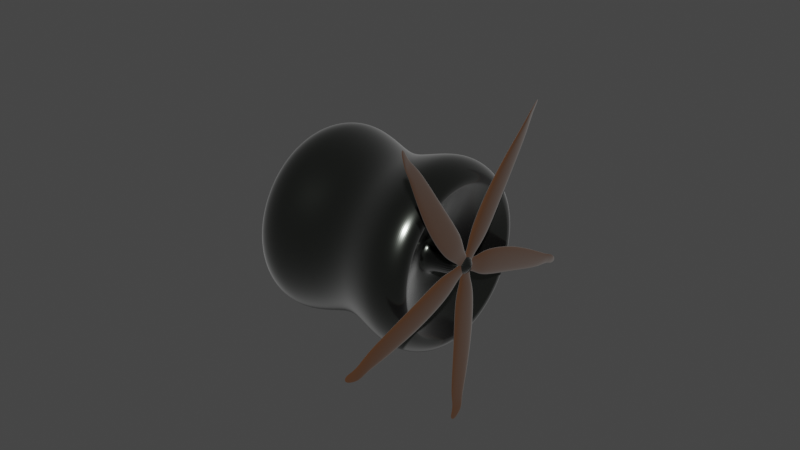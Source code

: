 # Source: Engine_Prototype1_Mesh.blend  (saved by Blender 2.93.20; exported with 4.5.12 LTS)
import bpy
from mathutils import Matrix  # noqa: F401  (used for matrix-valued properties, if any)

bpy.ops.wm.read_factory_settings(use_empty=True)
scene = bpy.context.scene
scene.name = 'Scene'

# ---- collections
col_collection = bpy.data.collections.new('Collection'); scene.collection.children.link(col_collection)

# ---- materials (node trees are filled in below, after node groups)
mat_material_001 = bpy.data.materials.new('Material.001')
mat_material_001.use_transparent_shadow = False
mat_material_002 = bpy.data.materials.new('Material.002')
mat_material_002.use_transparent_shadow = False
mat_material_003 = bpy.data.materials.new('Material.003')
mat_material_003.use_transparent_shadow = False

# ---- material node trees
mat_material_001.use_nodes = True; mat_material_001.node_tree.nodes.clear()
_N = mat_material_001.node_tree.nodes; _L = mat_material_001.node_tree.links
n0 = _N.new('ShaderNodeBsdfPrincipled'); n0.name = 'Principled BSDF'; n0.location = (10, 300)
n0.distribution = 'GGX'
n0.subsurface_method = 'BURLEY'
n0.inputs[0].default_value = (0.1094, 0.1193, 0.106, 1.0)
n0.inputs[1].default_value = 1.0
n0.inputs[2].default_value = 0.1847
n0.inputs[3].default_value = 1.45
n0.inputs[13].default_value = 0.0936
n0.inputs[24].default_value = 0.1665
n0.inputs[27].default_value = (0.0, 0.0, 0.0, 1.0)
n0.inputs[28].default_value = 1.0
n1 = _N.new('ShaderNodeOutputMaterial'); n1.name = 'Material Output'; n1.location = (300, 300)
_L.new(n0.outputs[0], n1.inputs[0])
n1.is_active_output = True
mat_material_002.use_nodes = True; mat_material_002.node_tree.nodes.clear()
_N = mat_material_002.node_tree.nodes; _L = mat_material_002.node_tree.links
n0 = _N.new('ShaderNodeBsdfPrincipled'); n0.name = 'Principled BSDF'; n0.location = (10, 300)
n0.distribution = 'GGX'
n0.subsurface_method = 'BURLEY'
n0.inputs[0].default_value = (0.0578, 0.0215, 0.005527, 1.0)
n0.inputs[2].default_value = 1.0
n0.inputs[3].default_value = 1.45
n0.inputs[13].default_value = 0.3842
n0.inputs[19].default_value = 0.03202
n0.inputs[20].default_value = 0.5817
n0.inputs[24].default_value = 0.2
n0.inputs[27].default_value = (0.0, 0.0, 0.0, 1.0)
n0.inputs[28].default_value = 1.0
n1 = _N.new('ShaderNodeOutputMaterial'); n1.name = 'Material Output'; n1.location = (300, 300)
_L.new(n0.outputs[0], n1.inputs[0])
n1.is_active_output = True
mat_material_003.use_nodes = True; mat_material_003.node_tree.nodes.clear()
_N = mat_material_003.node_tree.nodes; _L = mat_material_003.node_tree.links
n0 = _N.new('ShaderNodeBsdfPrincipled'); n0.name = 'Principled BSDF'; n0.location = (10, 300)
n0.distribution = 'GGX'
n0.subsurface_method = 'BURLEY'
n0.inputs[0].default_value = (0.0, 0.0, 0.0, 1.0)
n0.inputs[1].default_value = 1.0
n0.inputs[2].default_value = 1.0
n0.inputs[3].default_value = 1.45
n0.inputs[13].default_value = 1.0
n0.inputs[19].default_value = 0.1268
n0.inputs[27].default_value = (0.0, 0.0, 0.0, 1.0)
n0.inputs[28].default_value = 1.0
n1 = _N.new('ShaderNodeOutputMaterial'); n1.name = 'Material Output'; n1.location = (300, 300)
_L.new(n0.outputs[0], n1.inputs[0])
n1.is_active_output = True

# ---- world
world_world = bpy.data.worlds.new('World'); scene.world = world_world
world_world.use_nodes = True; world_world.node_tree.nodes.clear()
_N = world_world.node_tree.nodes; _L = world_world.node_tree.links
n0 = _N.new('ShaderNodeOutputWorld'); n0.name = 'World Output'; n0.location = (300, 300)
n1 = _N.new('ShaderNodeBackground'); n1.name = 'Background'; n1.location = (10, 300)
n1.inputs[0].default_value = (0.05088, 0.05088, 0.05088, 1.0)
_L.new(n1.outputs[0], n0.inputs[0])
n0.is_active_output = True
world_world.color = (0.05088, 0.05088, 0.05088)
world_world.use_sun_shadow = False
world_world.sun_shadow_jitter_overblur = 0.0

# ---- meshes
me_cylinder = bpy.data.meshes.new('Cylinder')
me_cylinder.from_pydata([(-0.0888, 0.1497, 1.246e-07), (1.906, 0.1501, 1.294e-07), (-0.0888, 0.1468, -0.0292), (1.906, 0.1472, -0.02928), (-0.0888, 0.1383, -0.05729), (1.906, 0.1386, -0.05743), (-0.0888, 0.1245, -0.08317), (1.906, 0.1248, -0.08338), (-0.0888, 0.1059, -0.1059), (1.906, 0.1061, -0.1061), (-0.0888, 0.08317, -0.1245), (1.906, 0.08338, -0.1248), (-0.0888, 0.05729, -0.1383), (1.906, 0.05743, -0.1386), (-0.0888, 0.0292, -0.1468), (1.906, 0.02928, -0.1472), (-0.0888, -1.716e-08, -0.1497), (1.906, 9.226e-08, -0.1501), (-0.0888, -0.0292, -0.1468), (1.906, -0.02928, -0.1472), (-0.0888, -0.05729, -0.1383), (1.906, -0.05743, -0.1386), (-0.0888, -0.08317, -0.1245), (1.906, -0.08338, -0.1248), (-0.0888, -0.1059, -0.1059), (1.906, -0.1061, -0.1061), (-0.0888, -0.1245, -0.08317), (1.906, -0.1248, -0.08338), (-0.0888, -0.1383, -0.05729), (1.906, -0.1386, -0.05743), (-0.0888, -0.1468, -0.0292), (1.906, -0.1472, -0.02928), (-0.0888, -0.1497, -2.232e-08), (1.906, -0.1501, 9.925e-08), (-0.0888, -0.1468, 0.0292), (1.906, -0.1472, 0.02928), (-0.0888, -0.1383, 0.05729), (1.906, -0.1386, 0.05743), (-0.0888, -0.1245, 0.08317), (1.906, -0.1248, 0.08338), (-0.0888, -0.1059, 0.1059), (1.906, -0.1061, 0.1061), (-0.0888, -0.08317, 0.1245), (1.906, -0.08338, 0.1248), (-0.0888, -0.05729, 0.1383), (1.906, -0.05743, 0.1386), (-0.0888, -0.0292, 0.1468), (1.906, -0.02928, 0.1472), (-0.0888, 7.259e-08, 0.1497), (1.906, 7.608e-08, 0.1501), (-0.0888, 0.0292, 0.1468), (1.906, 0.02928, 0.1472), (-0.0888, 0.05729, 0.1383), (1.906, 0.05743, 0.1386), (-0.0888, 0.08317, 0.1245), (1.906, 0.08338, 0.1248), (-0.0888, 0.1059, 0.1059), (1.906, 0.1061, 0.1061), (-0.0888, 0.1245, 0.08317), (1.906, 0.1248, 0.08338), (-0.0888, 0.1383, 0.05729), (1.906, 0.1386, 0.05743), (-0.0888, 0.1468, 0.0292), (1.906, 0.1472, 0.02928), (0.07812, 1.0, 4.371e-08), (0.07812, 0.9808, -0.1951), (2.078, 0.9808, -0.1951), (2.078, 1.0, -4.371e-08), (0.07812, 0.9239, -0.3827), (2.078, 0.9239, -0.3827), (0.07812, 0.8315, -0.5556), (2.078, 0.8315, -0.5556), (0.07812, 0.7071, -0.7071), (2.078, 0.7071, -0.7071), (0.07812, 0.5556, -0.8315), (2.078, 0.5556, -0.8315), (0.07812, 0.3827, -0.9239), (2.078, 0.3827, -0.9239), (0.07812, 0.1951, -0.9808), (2.078, 0.1951, -0.9808), (0.07812, 3.768e-08, -1.0), (2.078, 3.768e-08, -1.0), (0.07812, -0.1951, -0.9808), (2.078, -0.1951, -0.9808), (0.07812, -0.3827, -0.9239), (2.078, -0.3827, -0.9239), (0.07812, -0.5556, -0.8315), (2.078, -0.5556, -0.8315), (0.07812, -0.7071, -0.7071), (2.078, -0.7071, -0.7071), (0.07812, -0.8315, -0.5556), (2.078, -0.8315, -0.5556), (0.07812, -0.9239, -0.3827), (2.078, -0.9239, -0.3827), (0.07812, -0.9808, -0.1951), (2.078, -0.9808, -0.1951), (0.07812, -1.0, 1.311e-07), (2.078, -1.0, 4.371e-08), (0.07812, -0.9808, 0.1951), (2.078, -0.9808, 0.1951), (0.07812, -0.9239, 0.3827), (2.078, -0.9239, 0.3827), (0.07812, -0.8315, 0.5556), (2.078, -0.8315, 0.5556), (0.07812, -0.7071, 0.7071), (2.078, -0.7071, 0.7071), (0.07812, -0.5556, 0.8315), (2.078, -0.5556, 0.8315), (0.07812, -0.3827, 0.9239), (2.078, -0.3827, 0.9239), (0.07812, -0.1951, 0.9808), (2.078, -0.1951, 0.9808), (0.07812, 9.332e-08, 1.0), (2.078, 9.332e-08, 1.0), (0.07812, 0.1951, 0.9808), (2.078, 0.1951, 0.9808), (0.07812, 0.3827, 0.9239), (2.078, 0.3827, 0.9239), (0.07812, 0.5556, 0.8315), (2.078, 0.5556, 0.8315), (0.07812, 0.7071, 0.7071), (2.078, 0.7071, 0.7071), (0.07812, 0.8315, 0.5556), (2.078, 0.8315, 0.5556), (0.07812, 0.9239, 0.3827), (2.078, 0.9239, 0.3827), (0.07812, 0.9808, 0.1951), (2.078, 0.9808, 0.1951), (0.07812, 0.8817, 5.877e-08), (0.07812, 0.8647, -0.172), (2.078, 0.8647, -0.172), (2.078, 0.8817, -2.865e-08), (0.07812, 0.8145, -0.3374), (2.078, 0.8145, -0.3374), (0.07812, 0.7331, -0.4898), (2.078, 0.7331, -0.4898), (0.07812, 0.6234, -0.6234), (2.078, 0.6234, -0.6234), (0.07812, 0.4898, -0.7331), (2.078, 0.4898, -0.7331), (0.07812, 0.3374, -0.8145), (2.078, 0.3374, -0.8145), (0.07812, 0.172, -0.8647), (2.078, 0.172, -0.8647), (0.07812, 4.123e-08, -0.8817), (2.078, 4.123e-08, -0.8817), (0.07812, -0.172, -0.8647), (2.078, -0.172, -0.8647), (0.07812, -0.3374, -0.8145), (2.078, -0.3374, -0.8145), (0.07812, -0.4898, -0.7331), (2.078, -0.4898, -0.7331), (0.07812, -0.6234, -0.6234), (2.078, -0.6234, -0.6234), (0.07812, -0.7331, -0.4898), (2.078, -0.7331, -0.4898), (0.07812, -0.8145, -0.3374), (2.078, -0.8145, -0.3374), (0.07812, -0.8647, -0.172), (2.078, -0.8647, -0.172), (0.07812, -0.8817, 1.24e-07), (2.078, -0.8817, 3.662e-08), (0.07812, -0.8647, 0.172), (2.078, -0.8647, 0.172), (0.07812, -0.8145, 0.3374), (2.078, -0.8145, 0.3374), (0.07812, -0.7331, 0.4898), (2.078, -0.7331, 0.4898), (0.07812, -0.6234, 0.6234), (2.078, -0.6234, 0.6234), (0.07812, -0.4898, 0.7331), (2.078, -0.4898, 0.7331), (0.07812, -0.3374, 0.8145), (2.078, -0.3374, 0.8145), (0.07812, -0.172, 0.8647), (2.078, -0.172, 0.8647), (0.07812, 9.332e-08, 0.8817), (2.078, 9.332e-08, 0.8817), (0.07812, 0.172, 0.8647), (2.078, 0.172, 0.8647), (0.07812, 0.3374, 0.8145), (2.078, 0.3374, 0.8145), (0.07812, 0.4898, 0.7331), (2.078, 0.4898, 0.7331), (0.07812, 0.6234, 0.6234), (2.078, 0.6234, 0.6234), (0.07812, 0.7331, 0.4898), (2.078, 0.7331, 0.4898), (0.07812, 0.8145, 0.3374), (2.078, 0.8145, 0.3374), (0.07812, 0.8647, 0.172), (2.078, 0.8647, 0.172), (2.078, 0.8647, -0.172), (2.078, 0.8817, -2.865e-08), (2.078, 0.8145, -0.3374), (2.078, 0.7331, -0.4898), (2.078, 0.6234, -0.6234), (2.078, 0.4898, -0.7331), (2.078, 0.3374, -0.8145), (2.078, 0.172, -0.8647), (2.078, 4.123e-08, -0.8817), (2.078, -0.172, -0.8647), (2.078, -0.3374, -0.8145), (2.078, -0.4898, -0.7331), (2.078, -0.6234, -0.6234), (2.078, -0.7331, -0.4898), (2.078, -0.8145, -0.3374), (2.078, -0.8647, -0.172), (2.078, -0.8817, 3.662e-08), (2.078, -0.8647, 0.172), (2.078, -0.8145, 0.3374), (2.078, -0.7331, 0.4898), (2.078, -0.6234, 0.6234), (2.078, -0.4898, 0.7331), (2.078, -0.3374, 0.8145), (2.078, -0.172, 0.8647), (2.078, 9.332e-08, 0.8817), (2.078, 0.172, 0.8647), (2.078, 0.3374, 0.8145), (2.078, 0.4898, 0.7331), (2.078, 0.6234, 0.6234), (2.078, 0.7331, 0.4898), (2.078, 0.8145, 0.3374), (2.078, 0.8647, 0.172), (1.837, 0.5437, -0.1081), (1.837, 0.5543, 1.914e-08), (1.837, 0.5121, -0.2121), (1.837, 0.4609, -0.308), (1.837, 0.392, -0.392), (1.837, 0.308, -0.4609), (1.837, 0.2121, -0.5121), (1.837, 0.1081, -0.5437), (1.837, 5.103e-08, -0.5543), (1.837, -0.1081, -0.5437), (1.837, -0.2121, -0.5121), (1.837, -0.308, -0.4609), (1.837, -0.392, -0.392), (1.837, -0.4609, -0.308), (1.837, -0.5121, -0.2121), (1.837, -0.5437, -0.1081), (1.837, -0.5543, 1.457e-08), (1.837, -0.5437, 0.1081), (1.837, -0.5121, 0.2121), (1.837, -0.4609, 0.308), (1.837, -0.392, 0.392), (1.837, -0.308, 0.4609), (1.837, -0.2121, 0.5121), (1.837, -0.1081, 0.5437), (1.837, 9.21e-08, 0.5543), (1.837, 0.1081, 0.5437), (1.837, 0.2121, 0.5121), (1.837, 0.308, 0.4609), (1.837, 0.392, 0.392), (1.837, 0.4609, 0.308), (1.837, 0.5121, 0.2121), (1.837, 0.5437, 0.1081), (0.07812, 0.8817, 5.877e-08), (0.07812, 0.8647, -0.172), (0.07812, 0.8145, -0.3374), (0.07812, 0.7331, -0.4898), (0.07812, 0.6234, -0.6234), (0.07812, 0.4898, -0.7331), (0.07812, 0.3374, -0.8145), (0.07812, 0.172, -0.8647), (0.07812, 4.123e-08, -0.8817), (0.07812, -0.172, -0.8647), (0.07812, -0.3374, -0.8145), (0.07812, -0.4898, -0.7331), (0.07812, -0.6234, -0.6234), (0.07812, -0.7331, -0.4898), (0.07812, -0.8145, -0.3374), (0.07812, -0.8647, -0.172), (0.07812, -0.8817, 1.24e-07), (0.07812, -0.8647, 0.172), (0.07812, -0.8145, 0.3374), (0.07812, -0.7331, 0.4898), (0.07812, -0.6234, 0.6234), (0.07812, -0.4898, 0.7331), (0.07812, -0.3374, 0.8145), (0.07812, -0.172, 0.8647), (0.07812, 9.332e-08, 0.8817), (0.07812, 0.172, 0.8647), (0.07812, 0.3374, 0.8145), (0.07812, 0.4898, 0.7331), (0.07812, 0.6234, 0.6234), (0.07812, 0.7331, 0.4898), (0.07812, 0.8145, 0.3374), (0.07812, 0.8647, 0.172), (0.3802, 1.163, 3.658e-08), (0.8897, 0.9423, -1.677e-09), (1.267, 0.9423, -1.815e-08), (1.776, 1.163, -2.443e-08), (1.776, 1.141, -0.2269), (1.267, 0.9242, -0.1838), (0.8897, 0.9242, -0.1838), (0.3802, 1.141, -0.2269), (1.776, 1.075, -0.4451), (1.267, 0.8705, -0.3606), (0.8897, 0.8705, -0.3606), (0.3802, 1.075, -0.4451), (1.776, 0.9671, -0.6462), (1.267, 0.7835, -0.5235), (0.8897, 0.7835, -0.5235), (0.3802, 0.9671, -0.6462), (1.776, 0.8224, -0.8224), (1.267, 0.6663, -0.6663), (0.8897, 0.6663, -0.6663), (0.3802, 0.8224, -0.8224), (1.776, 0.6462, -0.9671), (1.267, 0.5235, -0.7835), (0.8897, 0.5235, -0.7835), (0.3802, 0.6462, -0.9671), (1.776, 0.4451, -1.075), (1.267, 0.3606, -0.8705), (0.8897, 0.3606, -0.8705), (0.3802, 0.4451, -1.075), (1.776, 0.2269, -1.141), (1.267, 0.1838, -0.9242), (0.8897, 0.1838, -0.9242), (0.3802, 0.2269, -1.141), (1.776, 3.314e-08, -1.163), (1.267, 3.909e-08, -0.9423), (0.8897, 3.909e-08, -0.9423), (0.3802, 3.314e-08, -1.163), (1.776, -0.2269, -1.141), (1.267, -0.1838, -0.9242), (0.8897, -0.1838, -0.9242), (0.3802, -0.2269, -1.141), (1.776, -0.4451, -1.075), (1.267, -0.3606, -0.8705), (0.8897, -0.3606, -0.8705), (0.3802, -0.4451, -1.075), (1.776, -0.6462, -0.9671), (1.267, -0.5235, -0.7835), (0.8897, -0.5235, -0.7835), (0.3802, -0.6462, -0.9671), (1.776, -0.8224, -0.8224), (1.267, -0.6663, -0.6663), (0.8897, -0.6663, -0.6663), (0.3802, -0.8224, -0.8224), (1.776, -0.9671, -0.6462), (1.267, -0.7835, -0.5235), (0.8897, -0.7835, -0.5235), (0.3802, -0.9671, -0.6462), (1.776, -1.075, -0.4451), (1.267, -0.8705, -0.3606), (0.8897, -0.8705, -0.3606), (0.3802, -1.075, -0.4451), (1.776, -1.141, -0.2269), (1.267, -0.9242, -0.1838), (0.8897, -0.9242, -0.1838), (0.3802, -1.141, -0.2269), (1.776, -1.163, 7.725e-08), (1.267, -0.9423, 6.422e-08), (0.8897, -0.9423, 8.07e-08), (0.3802, -1.163, 1.383e-07), (1.776, -1.141, 0.2269), (1.267, -0.9242, 0.1838), (0.8897, -0.9242, 0.1838), (0.3802, -1.141, 0.2269), (1.776, -1.075, 0.4451), (1.267, -0.8705, 0.3606), (0.8897, -0.8705, 0.3606), (0.3802, -1.075, 0.4451), (1.776, -0.9671, 0.6462), (1.267, -0.7835, 0.5235), (0.8897, -0.7835, 0.5235), (0.3802, -0.9671, 0.6462), (1.776, -0.8224, 0.8224), (1.267, -0.6663, 0.6663), (0.8897, -0.6663, 0.6663), (0.3802, -0.8224, 0.8224), (1.776, -0.6462, 0.9671), (1.267, -0.5235, 0.7835), (0.8897, -0.5235, 0.7835), (0.3802, -0.6462, 0.9671), (1.776, -0.4451, 1.075), (1.267, -0.3606, 0.8705), (0.8897, -0.3606, 0.8705), (0.3802, -0.4451, 1.075), (1.776, -0.2269, 1.141), (1.267, -0.1838, 0.9242), (0.8897, -0.1838, 0.9242), (0.3802, -0.2269, 1.141), (1.776, 9.785e-08, 1.163), (1.267, 9.151e-08, 0.9423), (0.8897, 9.151e-08, 0.9423), (0.3802, 9.785e-08, 1.163), (1.776, 0.2269, 1.141), (1.267, 0.1838, 0.9242), (0.8897, 0.1838, 0.9242), (0.3802, 0.2269, 1.141), (1.776, 0.4451, 1.075), (1.267, 0.3606, 0.8705), (0.8897, 0.3606, 0.8705), (0.3802, 0.4451, 1.075), (1.776, 0.6462, 0.9671), (1.267, 0.5235, 0.7835), (0.8897, 0.5235, 0.7835), (0.3802, 0.6462, 0.9671), (1.776, 0.8224, 0.8224), (1.267, 0.6663, 0.6663), (0.8897, 0.6663, 0.6663), (0.3802, 0.8224, 0.8224), (1.776, 0.9671, 0.6462), (1.267, 0.7835, 0.5235), (0.8897, 0.7835, 0.5235), (0.3802, 0.9671, 0.6462), (1.776, 1.075, 0.4451), (1.267, 0.8705, 0.3606), (0.8897, 0.8705, 0.3606), (0.3802, 1.075, 0.4451), (1.776, 1.141, 0.2269), (1.267, 0.9242, 0.1838), (0.8897, 0.9242, 0.1838), (0.3802, 1.141, 0.2269), (0.7101, 0.3033, -0.06032), (0.7101, 0.3092, 7.144e-08), (0.7101, 0.2857, -0.1183), (0.7101, 0.2571, -0.1718), (0.7101, 0.2186, -0.2186), (0.7101, 0.1718, -0.2571), (0.7101, 0.1183, -0.2857), (0.7101, 0.06032, -0.3033), (0.7101, 5.47e-08, -0.3092), (0.7101, -0.06032, -0.3033), (0.7101, -0.1183, -0.2857), (0.7101, -0.1718, -0.2571), (0.7101, -0.2186, -0.2186), (0.7101, -0.2571, -0.1718), (0.7101, -0.2857, -0.1183), (0.7101, -0.3033, -0.06032), (0.7101, -0.3092, 5.77e-08), (0.7101, -0.3033, 0.06032), (0.7101, -0.2857, 0.1183), (0.7101, -0.2571, 0.1718), (0.7101, -0.2186, 0.2186), (0.7101, -0.1718, 0.2571), (0.7101, -0.1183, 0.2857), (0.7101, -0.06032, 0.3033), (0.7101, 8.751e-08, 0.3092), (0.7101, 0.06032, 0.3033), (0.7101, 0.1183, 0.2857), (0.7101, 0.1718, 0.2571), (0.7101, 0.2186, 0.2186), (0.7101, 0.2571, 0.1718), (0.7101, 0.2857, 0.1183), (0.7101, 0.3033, 0.06032), (0.4444, 0.3088, 1.424e-07), (0.4444, 0.3029, -0.06025), (0.4444, 0.2853, -0.1182), (0.4444, 0.2568, -0.1716), (0.4444, 0.2184, -0.2184), (0.4444, 0.1716, -0.2568), (0.4444, 0.1182, -0.2853), (0.4444, 0.06025, -0.3029), (0.4444, 5.624e-08, -0.3088), (0.4444, -0.06025, -0.3029), (0.4444, -0.1182, -0.2853), (0.4444, -0.1716, -0.2568), (0.4444, -0.2184, -0.2184), (0.4444, -0.2568, -0.1716), (0.4444, -0.2853, -0.1182), (0.4444, -0.3029, -0.06025), (0.4444, -0.3088, 8.545e-08), (0.4444, -0.3029, 0.06025), (0.4444, -0.2853, 0.1182), (0.4444, -0.2568, 0.1716), (0.4444, -0.2184, 0.2184), (0.4444, -0.1716, 0.2568), (0.4444, -0.1182, 0.2853), (0.4444, -0.06025, 0.3029), (0.4444, 9.118e-08, 0.3088), (0.4444, 0.06025, 0.3029), (0.4444, 0.1182, 0.2853), (0.4444, 0.1716, 0.2568), (0.4444, 0.2184, 0.2184), (0.4444, 0.2568, 0.1716), (0.4444, 0.2853, 0.1182), (0.4444, 0.3029, 0.06025), (0.7101, 0.1737, -0.03455), (0.7101, 0.1771, 1.159e-07), (0.7101, 0.1636, -0.06778), (0.7101, 0.1473, -0.0984), (0.7101, 0.1252, -0.1252), (0.7101, 0.0984, -0.1473), (0.7101, 0.06778, -0.1636), (0.7101, 0.03455, -0.1737), (0.7101, 8.437e-08, -0.1771), (0.7101, -0.03455, -0.1737), (0.7101, -0.06778, -0.1636), (0.7101, -0.0984, -0.1473), (0.7101, -0.1252, -0.1252), (0.7101, -0.1473, -0.0984), (0.7101, -0.1636, -0.06778), (0.7101, -0.1737, -0.03455), (0.7101, -0.1771, 8.984e-08), (0.7101, -0.1737, 0.03455), (0.7101, -0.1636, 0.06778), (0.7101, -0.1473, 0.0984), (0.7101, -0.1252, 0.1252), (0.7101, -0.0984, 0.1473), (0.7101, -0.06778, 0.1636), (0.7101, -0.03455, 0.1737), (0.7101, 7.861e-08, 0.1771), (0.7101, 0.03455, 0.1737), (0.7101, 0.06778, 0.1636), (0.7101, 0.0984, 0.1473), (0.7101, 0.1252, 0.1252), (0.7101, 0.1473, 0.0984), (0.7101, 0.1636, 0.06778), (0.7101, 0.1737, 0.03455), (0.4444, 0.1767, 1.256e-07), (0.4444, 0.1733, -0.03448), (0.4444, 0.1633, -0.06763), (0.4444, 0.1469, -0.09819), (0.4444, 0.125, -0.125), (0.4444, 0.09819, -0.1469), (0.4444, 0.06763, -0.1633), (0.4444, 0.03448, -0.1733), (0.4444, -7.542e-09, -0.1767), (0.4444, -0.03448, -0.1733), (0.4444, -0.06763, -0.1633), (0.4444, -0.09819, -0.1469), (0.4444, -0.125, -0.125), (0.4444, -0.1469, -0.09819), (0.4444, -0.1633, -0.06763), (0.4444, -0.1733, -0.03448), (0.4444, -0.1767, -1.569e-09), (0.4444, -0.1733, 0.03448), (0.4444, -0.1633, 0.06763), (0.4444, -0.1469, 0.09819), (0.4444, -0.125, 0.125), (0.4444, -0.09819, 0.1469), (0.4444, -0.06763, 0.1633), (0.4444, -0.03448, 0.1733), (0.4444, 8.079e-08, 0.1767), (0.4444, 0.03448, 0.1733), (0.4444, 0.06763, 0.1633), (0.4444, 0.09819, 0.1469), (0.4444, 0.125, 0.125), (0.4444, 0.1469, 0.09819), (0.4444, 0.1633, 0.06763), (0.4444, 0.1733, 0.03448)], [], [(291, 67, 66, 292), (292, 66, 69, 296), (296, 69, 71, 300), (300, 71, 73, 304), (304, 73, 75, 308), (308, 75, 77, 312), (312, 77, 79, 316), (316, 79, 81, 320), (320, 81, 83, 324), (324, 83, 85, 328), (328, 85, 87, 332), (332, 87, 89, 336), (336, 89, 91, 340), (340, 91, 93, 344), (344, 93, 95, 348), (348, 95, 97, 352), (352, 97, 99, 356), (356, 99, 101, 360), (360, 101, 103, 364), (364, 103, 105, 368), (368, 105, 107, 372), (372, 107, 109, 376), (376, 109, 111, 380), (380, 111, 113, 384), (384, 113, 115, 388), (388, 115, 117, 392), (392, 117, 119, 396), (396, 119, 121, 400), (400, 121, 123, 404), (404, 123, 125, 408), (3, 1, 63, 61, 59, 57, 55, 53, 51, 49, 47, 45, 43, 41, 39, 37, 35, 33, 31, 29, 27, 25, 23, 21, 19, 17, 15, 13, 11, 9, 7, 5), (408, 125, 127, 412), (412, 127, 67, 291), (0, 2, 4, 6, 8, 10, 12, 14, 16, 18, 20, 22, 24, 26, 28, 30, 32, 34, 36, 38, 40, 42, 44, 46, 48, 50, 52, 54, 56, 58, 60, 62), (129, 128, 64, 65), (131, 130, 66, 67), (132, 129, 65, 68), (130, 133, 69, 66), (134, 132, 68, 70), (133, 135, 71, 69), (136, 134, 70, 72), (135, 137, 73, 71), (138, 136, 72, 74), (137, 139, 75, 73), (140, 138, 74, 76), (139, 141, 77, 75), (142, 140, 76, 78), (141, 143, 79, 77), (144, 142, 78, 80), (143, 145, 81, 79), (146, 144, 80, 82), (145, 147, 83, 81), (148, 146, 82, 84), (147, 149, 85, 83), (150, 148, 84, 86), (149, 151, 87, 85), (152, 150, 86, 88), (151, 153, 89, 87), (154, 152, 88, 90), (153, 155, 91, 89), (156, 154, 90, 92), (155, 157, 93, 91), (158, 156, 92, 94), (157, 159, 95, 93), (160, 158, 94, 96), (159, 161, 97, 95), (162, 160, 96, 98), (161, 163, 99, 97), (164, 162, 98, 100), (163, 165, 101, 99), (166, 164, 100, 102), (165, 167, 103, 101), (168, 166, 102, 104), (167, 169, 105, 103), (170, 168, 104, 106), (169, 171, 107, 105), (172, 170, 106, 108), (171, 173, 109, 107), (174, 172, 108, 110), (173, 175, 111, 109), (176, 174, 110, 112), (175, 177, 113, 111), (178, 176, 112, 114), (177, 179, 115, 113), (180, 178, 114, 116), (179, 181, 117, 115), (182, 180, 116, 118), (181, 183, 119, 117), (184, 182, 118, 120), (183, 185, 121, 119), (186, 184, 120, 122), (185, 187, 123, 121), (188, 186, 122, 124), (187, 189, 125, 123), (190, 188, 124, 126), (189, 191, 127, 125), (128, 190, 126, 64), (191, 131, 67, 127), (257, 256, 128, 129), (193, 192, 130, 131), (258, 257, 129, 132), (192, 194, 133, 130), (259, 258, 132, 134), (194, 195, 135, 133), (260, 259, 134, 136), (195, 196, 137, 135), (261, 260, 136, 138), (196, 197, 139, 137), (262, 261, 138, 140), (197, 198, 141, 139), (263, 262, 140, 142), (198, 199, 143, 141), (264, 263, 142, 144), (199, 200, 145, 143), (265, 264, 144, 146), (200, 201, 147, 145), (266, 265, 146, 148), (201, 202, 149, 147), (267, 266, 148, 150), (202, 203, 151, 149), (268, 267, 150, 152), (203, 204, 153, 151), (269, 268, 152, 154), (204, 205, 155, 153), (270, 269, 154, 156), (205, 206, 157, 155), (271, 270, 156, 158), (206, 207, 159, 157), (272, 271, 158, 160), (207, 208, 161, 159), (273, 272, 160, 162), (208, 209, 163, 161), (274, 273, 162, 164), (209, 210, 165, 163), (275, 274, 164, 166), (210, 211, 167, 165), (276, 275, 166, 168), (211, 212, 169, 167), (277, 276, 168, 170), (212, 213, 171, 169), (278, 277, 170, 172), (213, 214, 173, 171), (279, 278, 172, 174), (214, 215, 175, 173), (280, 279, 174, 176), (215, 216, 177, 175), (281, 280, 176, 178), (216, 217, 179, 177), (282, 281, 178, 180), (217, 218, 181, 179), (283, 282, 180, 182), (218, 219, 183, 181), (284, 283, 182, 184), (219, 220, 185, 183), (285, 284, 184, 186), (220, 221, 187, 185), (286, 285, 186, 188), (221, 222, 189, 187), (287, 286, 188, 190), (222, 223, 191, 189), (256, 287, 190, 128), (223, 193, 131, 191), (225, 224, 192, 193), (224, 226, 194, 192), (226, 227, 195, 194), (227, 228, 196, 195), (228, 229, 197, 196), (229, 230, 198, 197), (230, 231, 199, 198), (231, 232, 200, 199), (232, 233, 201, 200), (233, 234, 202, 201), (234, 235, 203, 202), (235, 236, 204, 203), (236, 237, 205, 204), (237, 238, 206, 205), (238, 239, 207, 206), (239, 240, 208, 207), (240, 241, 209, 208), (241, 242, 210, 209), (242, 243, 211, 210), (243, 244, 212, 211), (244, 245, 213, 212), (245, 246, 214, 213), (246, 247, 215, 214), (247, 248, 216, 215), (248, 249, 217, 216), (249, 250, 218, 217), (250, 251, 219, 218), (251, 252, 220, 219), (252, 253, 221, 220), (253, 254, 222, 221), (254, 255, 223, 222), (255, 225, 193, 223), (417, 416, 224, 225), (416, 418, 226, 224), (418, 419, 227, 226), (419, 420, 228, 227), (420, 421, 229, 228), (421, 422, 230, 229), (422, 423, 231, 230), (423, 424, 232, 231), (424, 425, 233, 232), (425, 426, 234, 233), (426, 427, 235, 234), (427, 428, 236, 235), (428, 429, 237, 236), (429, 430, 238, 237), (430, 431, 239, 238), (431, 432, 240, 239), (432, 433, 241, 240), (433, 434, 242, 241), (434, 435, 243, 242), (435, 436, 244, 243), (436, 437, 245, 244), (437, 438, 246, 245), (438, 439, 247, 246), (439, 440, 248, 247), (440, 441, 249, 248), (441, 442, 250, 249), (442, 443, 251, 250), (443, 444, 252, 251), (444, 445, 253, 252), (445, 446, 254, 253), (446, 447, 255, 254), (447, 417, 225, 255), (449, 448, 256, 257), (450, 449, 257, 258), (451, 450, 258, 259), (452, 451, 259, 260), (453, 452, 260, 261), (454, 453, 261, 262), (455, 454, 262, 263), (456, 455, 263, 264), (457, 456, 264, 265), (458, 457, 265, 266), (459, 458, 266, 267), (460, 459, 267, 268), (461, 460, 268, 269), (462, 461, 269, 270), (463, 462, 270, 271), (464, 463, 271, 272), (465, 464, 272, 273), (466, 465, 273, 274), (467, 466, 274, 275), (468, 467, 275, 276), (469, 468, 276, 277), (470, 469, 277, 278), (471, 470, 278, 279), (472, 471, 279, 280), (473, 472, 280, 281), (474, 473, 281, 282), (475, 474, 282, 283), (476, 475, 283, 284), (477, 476, 284, 285), (478, 477, 285, 286), (479, 478, 286, 287), (448, 479, 287, 256), (126, 415, 288, 64), (415, 414, 289, 288), (414, 413, 290, 289), (413, 412, 291, 290), (124, 411, 415, 126), (411, 410, 414, 415), (410, 409, 413, 414), (409, 408, 412, 413), (122, 407, 411, 124), (407, 406, 410, 411), (406, 405, 409, 410), (405, 404, 408, 409), (120, 403, 407, 122), (403, 402, 406, 407), (402, 401, 405, 406), (401, 400, 404, 405), (118, 399, 403, 120), (399, 398, 402, 403), (398, 397, 401, 402), (397, 396, 400, 401), (116, 395, 399, 118), (395, 394, 398, 399), (394, 393, 397, 398), (393, 392, 396, 397), (114, 391, 395, 116), (391, 390, 394, 395), (390, 389, 393, 394), (389, 388, 392, 393), (112, 387, 391, 114), (387, 386, 390, 391), (386, 385, 389, 390), (385, 384, 388, 389), (110, 383, 387, 112), (383, 382, 386, 387), (382, 381, 385, 386), (381, 380, 384, 385), (108, 379, 383, 110), (379, 378, 382, 383), (378, 377, 381, 382), (377, 376, 380, 381), (106, 375, 379, 108), (375, 374, 378, 379), (374, 373, 377, 378), (373, 372, 376, 377), (104, 371, 375, 106), (371, 370, 374, 375), (370, 369, 373, 374), (369, 368, 372, 373), (102, 367, 371, 104), (367, 366, 370, 371), (366, 365, 369, 370), (365, 364, 368, 369), (100, 363, 367, 102), (363, 362, 366, 367), (362, 361, 365, 366), (361, 360, 364, 365), (98, 359, 363, 100), (359, 358, 362, 363), (358, 357, 361, 362), (357, 356, 360, 361), (96, 355, 359, 98), (355, 354, 358, 359), (354, 353, 357, 358), (353, 352, 356, 357), (94, 351, 355, 96), (351, 350, 354, 355), (350, 349, 353, 354), (349, 348, 352, 353), (92, 347, 351, 94), (347, 346, 350, 351), (346, 345, 349, 350), (345, 344, 348, 349), (90, 343, 347, 92), (343, 342, 346, 347), (342, 341, 345, 346), (341, 340, 344, 345), (88, 339, 343, 90), (339, 338, 342, 343), (338, 337, 341, 342), (337, 336, 340, 341), (86, 335, 339, 88), (335, 334, 338, 339), (334, 333, 337, 338), (333, 332, 336, 337), (84, 331, 335, 86), (331, 330, 334, 335), (330, 329, 333, 334), (329, 328, 332, 333), (82, 327, 331, 84), (327, 326, 330, 331), (326, 325, 329, 330), (325, 324, 328, 329), (80, 323, 327, 82), (323, 322, 326, 327), (322, 321, 325, 326), (321, 320, 324, 325), (78, 319, 323, 80), (319, 318, 322, 323), (318, 317, 321, 322), (317, 316, 320, 321), (76, 315, 319, 78), (315, 314, 318, 319), (314, 313, 317, 318), (313, 312, 316, 317), (74, 311, 315, 76), (311, 310, 314, 315), (310, 309, 313, 314), (309, 308, 312, 313), (72, 307, 311, 74), (307, 306, 310, 311), (306, 305, 309, 310), (305, 304, 308, 309), (70, 303, 307, 72), (303, 302, 306, 307), (302, 301, 305, 306), (301, 300, 304, 305), (68, 299, 303, 70), (299, 298, 302, 303), (298, 297, 301, 302), (297, 296, 300, 301), (65, 295, 299, 68), (295, 294, 298, 299), (294, 293, 297, 298), (293, 292, 296, 297), (64, 288, 295, 65), (288, 289, 294, 295), (289, 290, 293, 294), (290, 291, 292, 293), (481, 480, 416, 417), (480, 482, 418, 416), (482, 483, 419, 418), (483, 484, 420, 419), (484, 485, 421, 420), (485, 486, 422, 421), (486, 487, 423, 422), (487, 488, 424, 423), (488, 489, 425, 424), (489, 490, 426, 425), (490, 491, 427, 426), (491, 492, 428, 427), (492, 493, 429, 428), (493, 494, 430, 429), (494, 495, 431, 430), (495, 496, 432, 431), (496, 497, 433, 432), (497, 498, 434, 433), (498, 499, 435, 434), (499, 500, 436, 435), (500, 501, 437, 436), (501, 502, 438, 437), (502, 503, 439, 438), (503, 504, 440, 439), (504, 505, 441, 440), (505, 506, 442, 441), (506, 507, 443, 442), (507, 508, 444, 443), (508, 509, 445, 444), (509, 510, 446, 445), (510, 511, 447, 446), (511, 481, 417, 447), (513, 512, 448, 449), (514, 513, 449, 450), (515, 514, 450, 451), (516, 515, 451, 452), (517, 516, 452, 453), (518, 517, 453, 454), (519, 518, 454, 455), (520, 519, 455, 456), (521, 520, 456, 457), (522, 521, 457, 458), (523, 522, 458, 459), (524, 523, 459, 460), (525, 524, 460, 461), (526, 525, 461, 462), (527, 526, 462, 463), (528, 527, 463, 464), (529, 528, 464, 465), (530, 529, 465, 466), (531, 530, 466, 467), (532, 531, 467, 468), (533, 532, 468, 469), (534, 533, 469, 470), (535, 534, 470, 471), (536, 535, 471, 472), (537, 536, 472, 473), (538, 537, 473, 474), (539, 538, 474, 475), (540, 539, 475, 476), (541, 540, 476, 477), (542, 541, 477, 478), (543, 542, 478, 479), (512, 543, 479, 448), (1, 3, 480, 481), (3, 5, 482, 480), (5, 7, 483, 482), (7, 9, 484, 483), (9, 11, 485, 484), (11, 13, 486, 485), (13, 15, 487, 486), (15, 17, 488, 487), (17, 19, 489, 488), (19, 21, 490, 489), (21, 23, 491, 490), (23, 25, 492, 491), (25, 27, 493, 492), (27, 29, 494, 493), (29, 31, 495, 494), (31, 33, 496, 495), (33, 35, 497, 496), (35, 37, 498, 497), (37, 39, 499, 498), (39, 41, 500, 499), (41, 43, 501, 500), (43, 45, 502, 501), (45, 47, 503, 502), (47, 49, 504, 503), (49, 51, 505, 504), (51, 53, 506, 505), (53, 55, 507, 506), (55, 57, 508, 507), (57, 59, 509, 508), (59, 61, 510, 509), (61, 63, 511, 510), (63, 1, 481, 511), (2, 0, 512, 513), (4, 2, 513, 514), (6, 4, 514, 515), (8, 6, 515, 516), (10, 8, 516, 517), (12, 10, 517, 518), (14, 12, 518, 519), (16, 14, 519, 520), (18, 16, 520, 521), (20, 18, 521, 522), (22, 20, 522, 523), (24, 22, 523, 524), (26, 24, 524, 525), (28, 26, 525, 526), (30, 28, 526, 527), (32, 30, 527, 528), (34, 32, 528, 529), (36, 34, 529, 530), (38, 36, 530, 531), (40, 38, 531, 532), (42, 40, 532, 533), (44, 42, 533, 534), (46, 44, 534, 535), (48, 46, 535, 536), (50, 48, 536, 537), (52, 50, 537, 538), (54, 52, 538, 539), (56, 54, 539, 540), (58, 56, 540, 541), (60, 58, 541, 542), (62, 60, 542, 543), (0, 62, 543, 512)])
_uv = me_cylinder.uv_layers.new(name='UVMap')
_uv.uv.foreach_set('vector', [1.0, 0.9, 1.0, 1.0, 0.9688, 1.0, 0.9688, 0.9, 0.9688, 0.9, 0.9688, 1.0, 0.9375, 1.0, 0.9375, 0.9, 0.9375, 0.9, 0.9375, 1.0, 0.9062, 1.0, 0.9062, 0.9, 0.9062, 0.9, 0.9062, 1.0, 0.875, 1.0, 0.875, 0.9, 0.875, 0.9, 0.875, 1.0, 0.8438, 1.0, 0.8438, 0.9, 0.8438, 0.9, 0.8438, 1.0, 0.8125, 1.0, 0.8125, 0.9, 0.8125, 0.9, 0.8125, 1.0, 0.7812, 1.0, 0.7812, 0.9, 0.7812, 0.9, 0.7812, 1.0, 0.75, 1.0, 0.75, 0.9, 0.75, 0.9, 0.75, 1.0, 0.7188, 1.0, 0.7188, 0.9, 0.7188, 0.9, 0.7188, 1.0, 0.6875, 1.0, 0.6875, 0.9, 0.6875, 0.9, 0.6875, 1.0, 0.6562, 1.0, 0.6563, 0.9, 0.6563, 0.9, 0.6562, 1.0, 0.625, 1.0, 0.625, 0.9, 0.625, 0.9, 0.625, 1.0, 0.5938, 1.0, 0.5938, 0.9, 0.5938, 0.9, 0.5938, 1.0, 0.5625, 1.0, 0.5625, 0.9, 0.5625, 0.9, 0.5625, 1.0, 0.5312, 1.0, 0.5312, 0.9, 0.5312, 0.9, 0.5312, 1.0, 0.5, 1.0, 0.5, 0.9, 0.5, 0.9, 0.5, 1.0, 0.4688, 1.0, 0.4688, 0.9, 0.4688, 0.9, 0.4688, 1.0, 0.4375, 1.0, 0.4375, 0.9, 0.4375, 0.9, 0.4375, 1.0, 0.4062, 1.0, 0.4063, 0.9, 0.4063, 0.9, 0.4062, 1.0, 0.375, 1.0, 0.375, 0.9, 0.375, 0.9, 0.375, 1.0, 0.3438, 1.0, 0.3438, 0.9, 0.3438, 0.9, 0.3438, 1.0, 0.3125, 1.0, 0.3125, 0.9, 0.3125, 0.9, 0.3125, 1.0, 0.2812, 1.0, 0.2812, 0.9, 0.2812, 0.9, 0.2812, 1.0, 0.25, 1.0, 0.25, 0.9, 0.25, 0.9, 0.25, 1.0, 0.2188, 1.0, 0.2188, 0.9, 0.2188, 0.9, 0.2188, 1.0, 0.1875, 1.0, 0.1875, 0.9, 0.1875, 0.9, 0.1875, 1.0, 0.1562, 1.0, 0.1562, 0.9, 0.1562, 0.9, 0.1562, 1.0, 0.125, 1.0, 0.125, 0.9, 0.125, 0.9, 0.125, 1.0, 0.09375, 1.0, 0.09375, 0.9, 0.09375, 0.9, 0.09375, 1.0, 0.0625, 1.0, 0.0625, 0.9, 0.257, 0.2853, 0.25, 0.286, 0.243, 0.2853, 0.2362, 0.2833, 0.23, 0.2799, 0.2245, 0.2755, 0.2201, 0.27, 0.2167, 0.2638, 0.2147, 0.257, 0.214, 0.25, 0.2147, 0.243, 0.2167, 0.2362, 0.2201, 0.23, 0.2245, 0.2245, 0.23, 0.2201, 0.2362, 0.2167, 0.243, 0.2147, 0.25, 0.214, 0.257, 0.2147, 0.2638, 0.2167, 0.27, 0.2201, 0.2755, 0.2245, 0.2799, 0.23, 0.2833, 0.2362, 0.2853, 0.243, 0.286, 0.25, 0.2853, 0.257, 0.2833, 0.2638, 0.2799, 0.27, 0.2755, 0.2755, 0.27, 0.2799, 0.2638, 0.2833, 0.0625, 0.9, 0.0625, 1.0, 0.03125, 1.0, 0.03125, 0.9, 0.03125, 0.9, 0.03125, 1.0, 0.0, 1.0, 0.0, 0.9, 0.75, 0.2859, 0.757, 0.2852, 0.7637, 0.2832, 0.77, 0.2799, 0.7754, 0.2754, 0.7799, 0.27, 0.7832, 0.2637, 0.7852, 0.257, 0.7859, 0.25, 0.7852, 0.243, 0.7832, 0.2363, 0.7799, 0.23, 0.7754, 0.2246, 0.77, 0.2201, 0.7637, 0.2168, 0.757, 0.2148, 0.75, 0.2141, 0.743, 0.2148, 0.7363, 0.2168, 0.73, 0.2201, 0.7246, 0.2246, 0.7201, 0.23, 0.7168, 0.2363, 0.7148, 0.243, 0.7141, 0.25, 0.7148, 0.257, 0.7168, 0.2637, 0.7201, 0.27, 0.7246, 0.2754, 0.73, 0.2799, 0.7363, 0.2832, 0.743, 0.2852, 0.7913, 0.4575, 0.75, 0.4616, 0.75, 0.49, 0.7968, 0.4854, 0.25, 0.4616, 0.2913, 0.4575, 0.2968, 0.4854, 0.25, 0.49, 0.831, 0.4455, 0.7913, 0.4575, 0.7968, 0.4854, 0.8418, 0.4717, 0.2913, 0.4575, 0.331, 0.4455, 0.3418, 0.4717, 0.2968, 0.4854, 0.8676, 0.4259, 0.831, 0.4455, 0.8418, 0.4717, 0.8833, 0.4496, 0.331, 0.4455, 0.3676, 0.4259, 0.3833, 0.4496, 0.3418, 0.4717, 0.8996, 0.3996, 0.8676, 0.4259, 0.8833, 0.4496, 0.9197, 0.4197, 0.3676, 0.4259, 0.3996, 0.3996, 0.4197, 0.4197, 0.3833, 0.4496, 0.9259, 0.3676, 0.8996, 0.3996, 0.9197, 0.4197, 0.9496, 0.3833, 0.3996, 0.3996, 0.4259, 0.3676, 0.4496, 0.3833, 0.4197, 0.4197, 0.9455, 0.331, 0.9259, 0.3676, 0.9496, 0.3833, 0.9717, 0.3418, 0.4259, 0.3676, 0.4455, 0.331, 0.4717, 0.3418, 0.4496, 0.3833, 0.9575, 0.2913, 0.9455, 0.331, 0.9717, 0.3418, 0.9854, 0.2968, 0.4455, 0.331, 0.4575, 0.2913, 0.4854, 0.2968, 0.4717, 0.3418, 0.9616, 0.25, 0.9575, 0.2913, 0.9854, 0.2968, 0.99, 0.25, 0.4575, 0.2913, 0.4616, 0.25, 0.49, 0.25, 0.4854, 0.2968, 0.9575, 0.2087, 0.9616, 0.25, 0.99, 0.25, 0.9854, 0.2032, 0.4616, 0.25, 0.4575, 0.2087, 0.4854, 0.2032, 0.49, 0.25, 0.9455, 0.169, 0.9575, 0.2087, 0.9854, 0.2032, 0.9717, 0.1582, 0.4575, 0.2087, 0.4455, 0.169, 0.4717, 0.1582, 0.4854, 0.2032, 0.9259, 0.1324, 0.9455, 0.169, 0.9717, 0.1582, 0.9496, 0.1167, 0.4455, 0.169, 0.4259, 0.1324, 0.4496, 0.1167, 0.4717, 0.1582, 0.8996, 0.1004, 0.9259, 0.1324, 0.9496, 0.1167, 0.9197, 0.08029, 0.4259, 0.1324, 0.3996, 0.1004, 0.4197, 0.08029, 0.4496, 0.1167, 0.8676, 0.07406, 0.8996, 0.1004, 0.9197, 0.08029, 0.8833, 0.05045, 0.3996, 0.1004, 0.3676, 0.07406, 0.3833, 0.05045, 0.4197, 0.08029, 0.831, 0.05451, 0.8676, 0.07406, 0.8833, 0.05045, 0.8418, 0.02827, 0.3676, 0.07406, 0.331, 0.05451, 0.3418, 0.02827, 0.3833, 0.05045, 0.7913, 0.04247, 0.831, 0.05451, 0.8418, 0.02827, 0.7968, 0.01461, 0.331, 0.05451, 0.2913, 0.04247, 0.2968, 0.01461, 0.3418, 0.02827, 0.75, 0.0384, 0.7913, 0.04247, 0.7968, 0.01461, 0.75, 0.01, 0.2913, 0.04247, 0.25, 0.0384, 0.25, 0.01, 0.2968, 0.01461, 0.7087, 0.04247, 0.75, 0.0384, 0.75, 0.01, 0.7032, 0.01461, 0.25, 0.0384, 0.2087, 0.04247, 0.2032, 0.01461, 0.25, 0.01, 0.669, 0.05451, 0.7087, 0.04247, 0.7032, 0.01461, 0.6582, 0.02827, 0.2087, 0.04247, 0.169, 0.05451, 0.1582, 0.02827, 0.2032, 0.01461, 0.6324, 0.07406, 0.669, 0.05451, 0.6582, 0.02827, 0.6167, 0.05045, 0.169, 0.05451, 0.1324, 0.07406, 0.1167, 0.05045, 0.1582, 0.02827, 0.6004, 0.1004, 0.6324, 0.07406, 0.6167, 0.05045, 0.5803, 0.08029, 0.1324, 0.07406, 0.1004, 0.1004, 0.08029, 0.08029, 0.1167, 0.05045, 0.5741, 0.1324, 0.6004, 0.1004, 0.5803, 0.08029, 0.5504, 0.1167, 0.1004, 0.1004, 0.07406, 0.1324, 0.05045, 0.1167, 0.08029, 0.08029, 0.5545, 0.169, 0.5741, 0.1324, 0.5504, 0.1167, 0.5283, 0.1582, 0.07406, 0.1324, 0.05451, 0.169, 0.02827, 0.1582, 0.05045, 0.1167, 0.5425, 0.2087, 0.5545, 0.169, 0.5283, 0.1582, 0.5146, 0.2032, 0.05451, 0.169, 0.04247, 0.2087, 0.01461, 0.2032, 0.02827, 0.1582, 0.5384, 0.25, 0.5425, 0.2087, 0.5146, 0.2032, 0.51, 0.25, 0.04247, 0.2087, 0.0384, 0.25, 0.01, 0.25, 0.01461, 0.2032, 0.5425, 0.2913, 0.5384, 0.25, 0.51, 0.25, 0.5146, 0.2968, 0.0384, 0.25, 0.04247, 0.2913, 0.01461, 0.2968, 0.01, 0.25, 0.5545, 0.331, 0.5425, 0.2913, 0.5146, 0.2968, 0.5283, 0.3418, 0.04247, 0.2913, 0.05451, 0.331, 0.02827, 0.3418, 0.01461, 0.2968, 0.5741, 0.3676, 0.5545, 0.331, 0.5283, 0.3418, 0.5504, 0.3833, 0.05451, 0.331, 0.07406, 0.3676, 0.05045, 0.3833, 0.02827, 0.3418, 0.6004, 0.3996, 0.5741, 0.3676, 0.5504, 0.3833, 0.5803, 0.4197, 0.07406, 0.3676, 0.1004, 0.3996, 0.08029, 0.4197, 0.05045, 0.3833, 0.6324, 0.4259, 0.6004, 0.3996, 0.5803, 0.4197, 0.6167, 0.4496, 0.1004, 0.3996, 0.1324, 0.4259, 0.1167, 0.4496, 0.08029, 0.4197, 0.669, 0.4455, 0.6324, 0.4259, 0.6167, 0.4496, 0.6582, 0.4717, 0.1324, 0.4259, 0.169, 0.4455, 0.1582, 0.4717, 0.1167, 0.4496, 0.7087, 0.4575, 0.669, 0.4455, 0.6582, 0.4717, 0.7032, 0.4854, 0.169, 0.4455, 0.2087, 0.4575, 0.2032, 0.4854, 0.1582, 0.4717, 0.75, 0.4616, 0.7087, 0.4575, 0.7032, 0.4854, 0.75, 0.49, 0.2087, 0.4575, 0.25, 0.4616, 0.25, 0.49, 0.2032, 0.4854, 0.7913, 0.4575, 0.75, 0.4616, 0.75, 0.4616, 0.7913, 0.4575, 0.25, 0.4616, 0.2913, 0.4575, 0.2913, 0.4575, 0.25, 0.4616, 0.831, 0.4455, 0.7913, 0.4575, 0.7913, 0.4575, 0.831, 0.4455, 0.2913, 0.4575, 0.331, 0.4455, 0.331, 0.4455, 0.2913, 0.4575, 0.8676, 0.4259, 0.831, 0.4455, 0.831, 0.4455, 0.8676, 0.4259, 0.331, 0.4455, 0.3676, 0.4259, 0.3676, 0.4259, 0.331, 0.4455, 0.8996, 0.3996, 0.8676, 0.4259, 0.8676, 0.4259, 0.8996, 0.3996, 0.3676, 0.4259, 0.3996, 0.3996, 0.3996, 0.3996, 0.3676, 0.4259, 0.9259, 0.3676, 0.8996, 0.3996, 0.8996, 0.3996, 0.9259, 0.3676, 0.3996, 0.3996, 0.4259, 0.3676, 0.4259, 0.3676, 0.3996, 0.3996, 0.9455, 0.331, 0.9259, 0.3676, 0.9259, 0.3676, 0.9455, 0.331, 0.4259, 0.3676, 0.4455, 0.331, 0.4455, 0.331, 0.4259, 0.3676, 0.9575, 0.2913, 0.9455, 0.331, 0.9455, 0.331, 0.9575, 0.2913, 0.4455, 0.331, 0.4575, 0.2913, 0.4575, 0.2913, 0.4455, 0.331, 0.9616, 0.25, 0.9575, 0.2913, 0.9575, 0.2913, 0.9616, 0.25, 0.4575, 0.2913, 0.4616, 0.25, 0.4616, 0.25, 0.4575, 0.2913, 0.9575, 0.2087, 0.9616, 0.25, 0.9616, 0.25, 0.9575, 0.2087, 0.4616, 0.25, 0.4575, 0.2087, 0.4575, 0.2087, 0.4616, 0.25, 0.9455, 0.169, 0.9575, 0.2087, 0.9575, 0.2087, 0.9455, 0.169, 0.4575, 0.2087, 0.4455, 0.169, 0.4455, 0.169, 0.4575, 0.2087, 0.9259, 0.1324, 0.9455, 0.169, 0.9455, 0.169, 0.9259, 0.1324, 0.4455, 0.169, 0.4259, 0.1324, 0.4259, 0.1324, 0.4455, 0.169, 0.8996, 0.1004, 0.9259, 0.1324, 0.9259, 0.1324, 0.8996, 0.1004, 0.4259, 0.1324, 0.3996, 0.1004, 0.3996, 0.1004, 0.4259, 0.1324, 0.8676, 0.07406, 0.8996, 0.1004, 0.8996, 0.1004, 0.8676, 0.07406, 0.3996, 0.1004, 0.3676, 0.07406, 0.3676, 0.07406, 0.3996, 0.1004, 0.831, 0.05451, 0.8676, 0.07406, 0.8676, 0.07406, 0.831, 0.05451, 0.3676, 0.07406, 0.331, 0.05451, 0.331, 0.05451, 0.3676, 0.07406, 0.7913, 0.04247, 0.831, 0.05451, 0.831, 0.05451, 0.7913, 0.04247, 0.331, 0.05451, 0.2913, 0.04247, 0.2913, 0.04247, 0.331, 0.05451, 0.75, 0.0384, 0.7913, 0.04247, 0.7913, 0.04247, 0.75, 0.0384, 0.2913, 0.04247, 0.25, 0.0384, 0.25, 0.0384, 0.2913, 0.04247, 0.7087, 0.04247, 0.75, 0.0384, 0.75, 0.0384, 0.7087, 0.04247, 0.25, 0.0384, 0.2087, 0.04247, 0.2087, 0.04247, 0.25, 0.0384, 0.669, 0.05451, 0.7087, 0.04247, 0.7087, 0.04247, 0.669, 0.05451, 0.2087, 0.04247, 0.169, 0.05451, 0.169, 0.05451, 0.2087, 0.04247, 0.6324, 0.07406, 0.669, 0.05451, 0.669, 0.05451, 0.6324, 0.07406, 0.169, 0.05451, 0.1324, 0.07406, 0.1324, 0.07406, 0.169, 0.05451, 0.6004, 0.1004, 0.6324, 0.07406, 0.6324, 0.07406, 0.6004, 0.1004, 0.1324, 0.07406, 0.1004, 0.1004, 0.1004, 0.1004, 0.1324, 0.07406, 0.5741, 0.1324, 0.6004, 0.1004, 0.6004, 0.1004, 0.5741, 0.1324, 0.1004, 0.1004, 0.07406, 0.1324, 0.07406, 0.1324, 0.1004, 0.1004, 0.5545, 0.169, 0.5741, 0.1324, 0.5741, 0.1324, 0.5545, 0.169, 0.07406, 0.1324, 0.05451, 0.169, 0.05451, 0.169, 0.07406, 0.1324, 0.5425, 0.2087, 0.5545, 0.169, 0.5545, 0.169, 0.5425, 0.2087, 0.05451, 0.169, 0.04247, 0.2087, 0.04247, 0.2087, 0.05451, 0.169, 0.5384, 0.25, 0.5425, 0.2087, 0.5425, 0.2087, 0.5384, 0.25, 0.04247, 0.2087, 0.0384, 0.25, 0.0384, 0.25, 0.04247, 0.2087, 0.5425, 0.2913, 0.5384, 0.25, 0.5384, 0.25, 0.5425, 0.2913, 0.0384, 0.25, 0.04247, 0.2913, 0.04247, 0.2913, 0.0384, 0.25, 0.5545, 0.331, 0.5425, 0.2913, 0.5425, 0.2913, 0.5545, 0.331, 0.04247, 0.2913, 0.05451, 0.331, 0.05451, 0.331, 0.04247, 0.2913, 0.5741, 0.3676, 0.5545, 0.331, 0.5545, 0.331, 0.5741, 0.3676, 0.05451, 0.331, 0.07406, 0.3676, 0.07406, 0.3676, 0.05451, 0.331, 0.6004, 0.3996, 0.5741, 0.3676, 0.5741, 0.3676, 0.6004, 0.3996, 0.07406, 0.3676, 0.1004, 0.3996, 0.1004, 0.3996, 0.07406, 0.3676, 0.6324, 0.4259, 0.6004, 0.3996, 0.6004, 0.3996, 0.6324, 0.4259, 0.1004, 0.3996, 0.1324, 0.4259, 0.1324, 0.4259, 0.1004, 0.3996, 0.669, 0.4455, 0.6324, 0.4259, 0.6324, 0.4259, 0.669, 0.4455, 0.1324, 0.4259, 0.169, 0.4455, 0.169, 0.4455, 0.1324, 0.4259, 0.7087, 0.4575, 0.669, 0.4455, 0.669, 0.4455, 0.7087, 0.4575, 0.169, 0.4455, 0.2087, 0.4575, 0.2087, 0.4575, 0.169, 0.4455, 0.75, 0.4616, 0.7087, 0.4575, 0.7087, 0.4575, 0.75, 0.4616, 0.2087, 0.4575, 0.25, 0.4616, 0.25, 0.4616, 0.2087, 0.4575, 0.25, 0.383, 0.276, 0.3805, 0.2913, 0.4575, 0.25, 0.4616, 0.276, 0.3805, 0.3009, 0.3729, 0.331, 0.4455, 0.2913, 0.4575, 0.3009, 0.3729, 0.3239, 0.3606, 0.3676, 0.4259, 0.331, 0.4455, 0.3239, 0.3606, 0.3441, 0.3441, 0.3996, 0.3996, 0.3676, 0.4259, 0.3441, 0.3441, 0.3606, 0.3239, 0.4259, 0.3676, 0.3996, 0.3996, 0.3606, 0.3239, 0.3729, 0.3009, 0.4455, 0.331, 0.4259, 0.3676, 0.3729, 0.3009, 0.3805, 0.276, 0.4575, 0.2913, 0.4455, 0.331, 0.3805, 0.276, 0.383, 0.25, 0.4616, 0.25, 0.4575, 0.2913, 0.383, 0.25, 0.3805, 0.224, 0.4575, 0.2087, 0.4616, 0.25, 0.3805, 0.224, 0.3729, 0.1991, 0.4455, 0.169, 0.4575, 0.2087, 0.3729, 0.1991, 0.3606, 0.1761, 0.4259, 0.1324, 0.4455, 0.169, 0.3606, 0.1761, 0.3441, 0.1559, 0.3996, 0.1004, 0.4259, 0.1324, 0.3441, 0.1559, 0.3239, 0.1394, 0.3676, 0.07406, 0.3996, 0.1004, 0.3239, 0.1394, 0.3009, 0.1271, 0.331, 0.05451, 0.3676, 0.07406, 0.3009, 0.1271, 0.276, 0.1195, 0.2913, 0.04247, 0.331, 0.05451, 0.276, 0.1195, 0.25, 0.117, 0.25, 0.0384, 0.2913, 0.04247, 0.25, 0.117, 0.224, 0.1195, 0.2087, 0.04247, 0.25, 0.0384, 0.224, 0.1195, 0.1991, 0.1271, 0.169, 0.05451, 0.2087, 0.04247, 0.1991, 0.1271, 0.1761, 0.1394, 0.1324, 0.07406, 0.169, 0.05451, 0.1761, 0.1394, 0.1559, 0.1559, 0.1004, 0.1004, 0.1324, 0.07406, 0.1559, 0.1559, 0.1394, 0.1761, 0.07406, 0.1324, 0.1004, 0.1004, 0.1394, 0.1761, 0.1271, 0.1991, 0.05451, 0.169, 0.07406, 0.1324, 0.1271, 0.1991, 0.1195, 0.224, 0.04247, 0.2087, 0.05451, 0.169, 0.1195, 0.224, 0.117, 0.25, 0.0384, 0.25, 0.04247, 0.2087, 0.117, 0.25, 0.1195, 0.276, 0.04247, 0.2913, 0.0384, 0.25, 0.1195, 0.276, 0.1271, 0.3009, 0.05451, 0.331, 0.04247, 0.2913, 0.1271, 0.3009, 0.1394, 0.3239, 0.07406, 0.3676, 0.05451, 0.331, 0.1394, 0.3239, 0.1559, 0.3441, 0.1004, 0.3996, 0.07406, 0.3676, 0.1559, 0.3441, 0.1761, 0.3606, 0.1324, 0.4259, 0.1004, 0.3996, 0.1761, 0.3606, 0.1991, 0.3729, 0.169, 0.4455, 0.1324, 0.4259, 0.1991, 0.3729, 0.224, 0.3805, 0.2087, 0.4575, 0.169, 0.4455, 0.224, 0.3805, 0.25, 0.383, 0.25, 0.4616, 0.2087, 0.4575, 0.25, 0.3242, 0.2645, 0.3228, 0.276, 0.3805, 0.25, 0.383, 0.2645, 0.3228, 0.2784, 0.3186, 0.3009, 0.3729, 0.276, 0.3805, 0.2784, 0.3186, 0.2912, 0.3117, 0.3239, 0.3606, 0.3009, 0.3729, 0.2912, 0.3117, 0.3025, 0.3025, 0.3441, 0.3441, 0.3239, 0.3606, 0.3025, 0.3025, 0.3117, 0.2912, 0.3606, 0.3239, 0.3441, 0.3441, 0.3117, 0.2912, 0.3186, 0.2784, 0.3729, 0.3009, 0.3606, 0.3239, 0.3186, 0.2784, 0.3228, 0.2645, 0.3805, 0.276, 0.3729, 0.3009, 0.3228, 0.2645, 0.3242, 0.25, 0.383, 0.25, 0.3805, 0.276, 0.3242, 0.25, 0.3228, 0.2355, 0.3805, 0.224, 0.383, 0.25, 0.3228, 0.2355, 0.3186, 0.2216, 0.3729, 0.1991, 0.3805, 0.224, 0.3186, 0.2216, 0.3117, 0.2088, 0.3606, 0.1761, 0.3729, 0.1991, 0.3117, 0.2088, 0.3025, 0.1975, 0.3441, 0.1559, 0.3606, 0.1761, 0.3025, 0.1975, 0.2912, 0.1883, 0.3239, 0.1394, 0.3441, 0.1559, 0.2912, 0.1883, 0.2784, 0.1814, 0.3009, 0.1271, 0.3239, 0.1394, 0.2784, 0.1814, 0.2645, 0.1772, 0.276, 0.1195, 0.3009, 0.1271, 0.2645, 0.1772, 0.25, 0.1758, 0.25, 0.117, 0.276, 0.1195, 0.25, 0.1758, 0.2355, 0.1772, 0.224, 0.1195, 0.25, 0.117, 0.2355, 0.1772, 0.2216, 0.1814, 0.1991, 0.1271, 0.224, 0.1195, 0.2216, 0.1814, 0.2088, 0.1883, 0.1761, 0.1394, 0.1991, 0.1271, 0.2088, 0.1883, 0.1975, 0.1975, 0.1559, 0.1559, 0.1761, 0.1394, 0.1975, 0.1975, 0.1883, 0.2088, 0.1394, 0.1761, 0.1559, 0.1559, 0.1883, 0.2088, 0.1814, 0.2216, 0.1271, 0.1991, 0.1394, 0.1761, 0.1814, 0.2216, 0.1772, 0.2355, 0.1195, 0.224, 0.1271, 0.1991, 0.1772, 0.2355, 0.1758, 0.25, 0.117, 0.25, 0.1195, 0.224, 0.1758, 0.25, 0.1772, 0.2645, 0.1195, 0.276, 0.117, 0.25, 0.1772, 0.2645, 0.1814, 0.2784, 0.1271, 0.3009, 0.1195, 0.276, 0.1814, 0.2784, 0.1883, 0.2912, 0.1394, 0.3239, 0.1271, 0.3009, 0.1883, 0.2912, 0.1975, 0.3025, 0.1559, 0.3441, 0.1394, 0.3239, 0.1975, 0.3025, 0.2088, 0.3117, 0.1761, 0.3606, 0.1559, 0.3441, 0.2088, 0.3117, 0.2216, 0.3186, 0.1991, 0.3729, 0.1761, 0.3606, 0.2216, 0.3186, 0.2355, 0.3228, 0.224, 0.3805, 0.1991, 0.3729, 0.2355, 0.3228, 0.25, 0.3242, 0.25, 0.383, 0.224, 0.3805, 0.7645, 0.3227, 0.75, 0.3241, 0.75, 0.4616, 0.7913, 0.4575, 0.7784, 0.3185, 0.7645, 0.3227, 0.7913, 0.4575, 0.831, 0.4455, 0.7912, 0.3116, 0.7784, 0.3185, 0.831, 0.4455, 0.8676, 0.4259, 0.8024, 0.3024, 0.7912, 0.3116, 0.8676, 0.4259, 0.8996, 0.3996, 0.8116, 0.2912, 0.8024, 0.3024, 0.8996, 0.3996, 0.9259, 0.3676, 0.8185, 0.2784, 0.8116, 0.2912, 0.9259, 0.3676, 0.9455, 0.331, 0.8227, 0.2645, 0.8185, 0.2784, 0.9455, 0.331, 0.9575, 0.2913, 0.8241, 0.25, 0.8227, 0.2645, 0.9575, 0.2913, 0.9616, 0.25, 0.8227, 0.2355, 0.8241, 0.25, 0.9616, 0.25, 0.9575, 0.2087, 0.8185, 0.2216, 0.8227, 0.2355, 0.9575, 0.2087, 0.9455, 0.169, 0.8116, 0.2088, 0.8185, 0.2216, 0.9455, 0.169, 0.9259, 0.1324, 0.8024, 0.1976, 0.8116, 0.2088, 0.9259, 0.1324, 0.8996, 0.1004, 0.7912, 0.1884, 0.8024, 0.1976, 0.8996, 0.1004, 0.8676, 0.07406, 0.7784, 0.1815, 0.7912, 0.1884, 0.8676, 0.07406, 0.831, 0.05451, 0.7645, 0.1773, 0.7784, 0.1815, 0.831, 0.05451, 0.7913, 0.04247, 0.75, 0.1759, 0.7645, 0.1773, 0.7913, 0.04247, 0.75, 0.0384, 0.7355, 0.1773, 0.75, 0.1759, 0.75, 0.0384, 0.7087, 0.04247, 0.7216, 0.1815, 0.7355, 0.1773, 0.7087, 0.04247, 0.669, 0.05451, 0.7088, 0.1884, 0.7216, 0.1815, 0.669, 0.05451, 0.6324, 0.07406, 0.6976, 0.1976, 0.7088, 0.1884, 0.6324, 0.07406, 0.6004, 0.1004, 0.6884, 0.2088, 0.6976, 0.1976, 0.6004, 0.1004, 0.5741, 0.1324, 0.6815, 0.2216, 0.6884, 0.2088, 0.5741, 0.1324, 0.5545, 0.169, 0.6773, 0.2355, 0.6815, 0.2216, 0.5545, 0.169, 0.5425, 0.2087, 0.6759, 0.25, 0.6773, 0.2355, 0.5425, 0.2087, 0.5384, 0.25, 0.6773, 0.2645, 0.6759, 0.25, 0.5384, 0.25, 0.5425, 0.2913, 0.6815, 0.2784, 0.6773, 0.2645, 0.5425, 0.2913, 0.5545, 0.331, 0.6884, 0.2912, 0.6815, 0.2784, 0.5545, 0.331, 0.5741, 0.3676, 0.6976, 0.3024, 0.6884, 0.2912, 0.5741, 0.3676, 0.6004, 0.3996, 0.7088, 0.3116, 0.6976, 0.3024, 0.6004, 0.3996, 0.6324, 0.4259, 0.7216, 0.3185, 0.7088, 0.3116, 0.6324, 0.4259, 0.669, 0.4455, 0.7355, 0.3227, 0.7216, 0.3185, 0.669, 0.4455, 0.7087, 0.4575, 0.75, 0.3241, 0.7355, 0.3227, 0.7087, 0.4575, 0.75, 0.4616, 0.03125, 0.5, 0.03125, 0.6, 0.0, 0.6, 0.0, 0.5, 0.03125, 0.6, 0.03125, 0.7, 0.0, 0.7, 0.0, 0.6, 0.03125, 0.7, 0.03125, 0.8, 0.0, 0.8, 0.0, 0.7, 0.03125, 0.8, 0.03125, 0.9, 0.0, 0.9, 0.0, 0.8, 0.0625, 0.5, 0.0625, 0.6, 0.03125, 0.6, 0.03125, 0.5, 0.0625, 0.6, 0.0625, 0.7, 0.03125, 0.7, 0.03125, 0.6, 0.0625, 0.7, 0.0625, 0.8, 0.03125, 0.8, 0.03125, 0.7, 0.0625, 0.8, 0.0625, 0.9, 0.03125, 0.9, 0.03125, 0.8, 0.09375, 0.5, 0.09375, 0.6, 0.0625, 0.6, 0.0625, 0.5, 0.09375, 0.6, 0.09375, 0.7, 0.0625, 0.7, 0.0625, 0.6, 0.09375, 0.7, 0.09375, 0.8, 0.0625, 0.8, 0.0625, 0.7, 0.09375, 0.8, 0.09375, 0.9, 0.0625, 0.9, 0.0625, 0.8, 0.125, 0.5, 0.125, 0.6, 0.09375, 0.6, 0.09375, 0.5, 0.125, 0.6, 0.125, 0.7, 0.09375, 0.7, 0.09375, 0.6, 0.125, 0.7, 0.125, 0.8, 0.09375, 0.8, 0.09375, 0.7, 0.125, 0.8, 0.125, 0.9, 0.09375, 0.9, 0.09375, 0.8, 0.1562, 0.5, 0.1562, 0.6, 0.125, 0.6, 0.125, 0.5, 0.1562, 0.6, 0.1562, 0.7, 0.125, 0.7, 0.125, 0.6, 0.1562, 0.7, 0.1562, 0.8, 0.125, 0.8, 0.125, 0.7, 0.1562, 0.8, 0.1562, 0.9, 0.125, 0.9, 0.125, 0.8, 0.1875, 0.5, 0.1875, 0.6, 0.1562, 0.6, 0.1562, 0.5, 0.1875, 0.6, 0.1875, 0.7, 0.1562, 0.7, 0.1562, 0.6, 0.1875, 0.7, 0.1875, 0.8, 0.1562, 0.8, 0.1562, 0.7, 0.1875, 0.8, 0.1875, 0.9, 0.1562, 0.9, 0.1562, 0.8, 0.2188, 0.5, 0.2188, 0.6, 0.1875, 0.6, 0.1875, 0.5, 0.2188, 0.6, 0.2188, 0.7, 0.1875, 0.7, 0.1875, 0.6, 0.2188, 0.7, 0.2188, 0.8, 0.1875, 0.8, 0.1875, 0.7, 0.2188, 0.8, 0.2188, 0.9, 0.1875, 0.9, 0.1875, 0.8, 0.25, 0.5, 0.25, 0.6, 0.2188, 0.6, 0.2188, 0.5, 0.25, 0.6, 0.25, 0.7, 0.2188, 0.7, 0.2188, 0.6, 0.25, 0.7, 0.25, 0.8, 0.2188, 0.8, 0.2188, 0.7, 0.25, 0.8, 0.25, 0.9, 0.2188, 0.9, 0.2188, 0.8, 0.2812, 0.5, 0.2812, 0.6, 0.25, 0.6, 0.25, 0.5, 0.2812, 0.6, 0.2812, 0.7, 0.25, 0.7, 0.25, 0.6, 0.2812, 0.7, 0.2812, 0.8, 0.25, 0.8, 0.25, 0.7, 0.2812, 0.8, 0.2812, 0.9, 0.25, 0.9, 0.25, 0.8, 0.3125, 0.5, 0.3125, 0.6, 0.2812, 0.6, 0.2812, 0.5, 0.3125, 0.6, 0.3125, 0.7, 0.2812, 0.7, 0.2812, 0.6, 0.3125, 0.7, 0.3125, 0.8, 0.2812, 0.8, 0.2812, 0.7, 0.3125, 0.8, 0.3125, 0.9, 0.2812, 0.9, 0.2812, 0.8, 0.3438, 0.5, 0.3438, 0.6, 0.3125, 0.6, 0.3125, 0.5, 0.3438, 0.6, 0.3438, 0.7, 0.3125, 0.7, 0.3125, 0.6, 0.3438, 0.7, 0.3438, 0.8, 0.3125, 0.8, 0.3125, 0.7, 0.3438, 0.8, 0.3438, 0.9, 0.3125, 0.9, 0.3125, 0.8, 0.375, 0.5, 0.375, 0.6, 0.3438, 0.6, 0.3438, 0.5, 0.375, 0.6, 0.375, 0.7, 0.3438, 0.7, 0.3438, 0.6, 0.375, 0.7, 0.375, 0.8, 0.3438, 0.8, 0.3438, 0.7, 0.375, 0.8, 0.375, 0.9, 0.3438, 0.9, 0.3438, 0.8, 0.4062, 0.5, 0.4062, 0.6, 0.375, 0.6, 0.375, 0.5, 0.4062, 0.6, 0.4062, 0.7, 0.375, 0.7, 0.375, 0.6, 0.4062, 0.7, 0.4063, 0.8, 0.375, 0.8, 0.375, 0.7, 0.4063, 0.8, 0.4063, 0.9, 0.375, 0.9, 0.375, 0.8, 0.4375, 0.5, 0.4375, 0.6, 0.4062, 0.6, 0.4062, 0.5, 0.4375, 0.6, 0.4375, 0.7, 0.4062, 0.7, 0.4062, 0.6, 0.4375, 0.7, 0.4375, 0.8, 0.4063, 0.8, 0.4062, 0.7, 0.4375, 0.8, 0.4375, 0.9, 0.4063, 0.9, 0.4063, 0.8, 0.4688, 0.5, 0.4688, 0.6, 0.4375, 0.6, 0.4375, 0.5, 0.4688, 0.6, 0.4687, 0.7, 0.4375, 0.7, 0.4375, 0.6, 0.4687, 0.7, 0.4688, 0.8, 0.4375, 0.8, 0.4375, 0.7, 0.4688, 0.8, 0.4688, 0.9, 0.4375, 0.9, 0.4375, 0.8, 0.5, 0.5, 0.5, 0.6, 0.4688, 0.6, 0.4688, 0.5, 0.5, 0.6, 0.5, 0.7, 0.4687, 0.7, 0.4688, 0.6, 0.5, 0.7, 0.5, 0.8, 0.4688, 0.8, 0.4687, 0.7, 0.5, 0.8, 0.5, 0.9, 0.4688, 0.9, 0.4688, 0.8, 0.5312, 0.5, 0.5312, 0.6, 0.5, 0.6, 0.5, 0.5, 0.5312, 0.6, 0.5312, 0.7, 0.5, 0.7, 0.5, 0.6, 0.5312, 0.7, 0.5312, 0.8, 0.5, 0.8, 0.5, 0.7, 0.5312, 0.8, 0.5312, 0.9, 0.5, 0.9, 0.5, 0.8, 0.5625, 0.5, 0.5625, 0.6, 0.5312, 0.6, 0.5312, 0.5, 0.5625, 0.6, 0.5625, 0.7, 0.5312, 0.7, 0.5312, 0.6, 0.5625, 0.7, 0.5625, 0.8, 0.5312, 0.8, 0.5312, 0.7, 0.5625, 0.8, 0.5625, 0.9, 0.5312, 0.9, 0.5312, 0.8, 0.5938, 0.5, 0.5938, 0.6, 0.5625, 0.6, 0.5625, 0.5, 0.5938, 0.6, 0.5938, 0.7, 0.5625, 0.7, 0.5625, 0.6, 0.5938, 0.7, 0.5938, 0.8, 0.5625, 0.8, 0.5625, 0.7, 0.5938, 0.8, 0.5938, 0.9, 0.5625, 0.9, 0.5625, 0.8, 0.625, 0.5, 0.625, 0.6, 0.5938, 0.6, 0.5938, 0.5, 0.625, 0.6, 0.625, 0.7, 0.5938, 0.7, 0.5938, 0.6, 0.625, 0.7, 0.625, 0.8, 0.5938, 0.8, 0.5938, 0.7, 0.625, 0.8, 0.625, 0.9, 0.5938, 0.9, 0.5938, 0.8, 0.6562, 0.5, 0.6562, 0.6, 0.625, 0.6, 0.625, 0.5, 0.6562, 0.6, 0.6562, 0.7, 0.625, 0.7, 0.625, 0.6, 0.6562, 0.7, 0.6563, 0.8, 0.625, 0.8, 0.625, 0.7, 0.6563, 0.8, 0.6563, 0.9, 0.625, 0.9, 0.625, 0.8, 0.6875, 0.5, 0.6875, 0.6, 0.6562, 0.6, 0.6562, 0.5, 0.6875, 0.6, 0.6875, 0.7, 0.6562, 0.7, 0.6562, 0.6, 0.6875, 0.7, 0.6875, 0.8, 0.6563, 0.8, 0.6562, 0.7, 0.6875, 0.8, 0.6875, 0.9, 0.6563, 0.9, 0.6563, 0.8, 0.7188, 0.5, 0.7188, 0.6, 0.6875, 0.6, 0.6875, 0.5, 0.7188, 0.6, 0.7188, 0.7, 0.6875, 0.7, 0.6875, 0.6, 0.7188, 0.7, 0.7188, 0.8, 0.6875, 0.8, 0.6875, 0.7, 0.7188, 0.8, 0.7188, 0.9, 0.6875, 0.9, 0.6875, 0.8, 0.75, 0.5, 0.75, 0.6, 0.7188, 0.6, 0.7188, 0.5, 0.75, 0.6, 0.75, 0.7, 0.7188, 0.7, 0.7188, 0.6, 0.75, 0.7, 0.75, 0.8, 0.7188, 0.8, 0.7188, 0.7, 0.75, 0.8, 0.75, 0.9, 0.7188, 0.9, 0.7188, 0.8, 0.7812, 0.5, 0.7812, 0.6, 0.75, 0.6, 0.75, 0.5, 0.7812, 0.6, 0.7812, 0.7, 0.75, 0.7, 0.75, 0.6, 0.7812, 0.7, 0.7812, 0.8, 0.75, 0.8, 0.75, 0.7, 0.7812, 0.8, 0.7812, 0.9, 0.75, 0.9, 0.75, 0.8, 0.8125, 0.5, 0.8125, 0.6, 0.7812, 0.6, 0.7812, 0.5, 0.8125, 0.6, 0.8125, 0.7, 0.7812, 0.7, 0.7812, 0.6, 0.8125, 0.7, 0.8125, 0.8, 0.7812, 0.8, 0.7812, 0.7, 0.8125, 0.8, 0.8125, 0.9, 0.7812, 0.9, 0.7812, 0.8, 0.8438, 0.5, 0.8438, 0.6, 0.8125, 0.6, 0.8125, 0.5, 0.8438, 0.6, 0.8437, 0.7, 0.8125, 0.7, 0.8125, 0.6, 0.8437, 0.7, 0.8438, 0.8, 0.8125, 0.8, 0.8125, 0.7, 0.8438, 0.8, 0.8438, 0.9, 0.8125, 0.9, 0.8125, 0.8, 0.875, 0.5, 0.875, 0.6, 0.8438, 0.6, 0.8438, 0.5, 0.875, 0.6, 0.875, 0.7, 0.8437, 0.7, 0.8438, 0.6, 0.875, 0.7, 0.875, 0.8, 0.8438, 0.8, 0.8437, 0.7, 0.875, 0.8, 0.875, 0.9, 0.8438, 0.9, 0.8438, 0.8, 0.9062, 0.5, 0.9062, 0.6, 0.875, 0.6, 0.875, 0.5, 0.9062, 0.6, 0.9062, 0.7, 0.875, 0.7, 0.875, 0.6, 0.9062, 0.7, 0.9062, 0.8, 0.875, 0.8, 0.875, 0.7, 0.9062, 0.8, 0.9062, 0.9, 0.875, 0.9, 0.875, 0.8, 0.9375, 0.5, 0.9375, 0.6, 0.9062, 0.6, 0.9062, 0.5, 0.9375, 0.6, 0.9375, 0.7, 0.9062, 0.7, 0.9062, 0.6, 0.9375, 0.7, 0.9375, 0.8, 0.9062, 0.8, 0.9062, 0.7, 0.9375, 0.8, 0.9375, 0.9, 0.9062, 0.9, 0.9062, 0.8, 0.9688, 0.5, 0.9688, 0.6, 0.9375, 0.6, 0.9375, 0.5, 0.9688, 0.6, 0.9688, 0.7, 0.9375, 0.7, 0.9375, 0.6, 0.9688, 0.7, 0.9688, 0.8, 0.9375, 0.8, 0.9375, 0.7, 0.9688, 0.8, 0.9688, 0.9, 0.9375, 0.9, 0.9375, 0.8, 1.0, 0.5, 1.0, 0.6, 0.9688, 0.6, 0.9688, 0.5, 1.0, 0.6, 1.0, 0.7, 0.9688, 0.7, 0.9688, 0.6, 1.0, 0.7, 1.0, 0.8, 0.9688, 0.8, 0.9688, 0.7, 1.0, 0.8, 1.0, 0.9, 0.9688, 0.9, 0.9688, 0.8, 0.25, 0.2925, 0.2583, 0.2917, 0.2645, 0.3228, 0.25, 0.3242, 0.2583, 0.2917, 0.2663, 0.2893, 0.2784, 0.3186, 0.2645, 0.3228, 0.2663, 0.2893, 0.2736, 0.2853, 0.2912, 0.3117, 0.2784, 0.3186, 0.2736, 0.2853, 0.2801, 0.2801, 0.3025, 0.3025, 0.2912, 0.3117, 0.2801, 0.2801, 0.2853, 0.2736, 0.3117, 0.2912, 0.3025, 0.3025, 0.2853, 0.2736, 0.2893, 0.2663, 0.3186, 0.2784, 0.3117, 0.2912, 0.2893, 0.2663, 0.2917, 0.2583, 0.3228, 0.2645, 0.3186, 0.2784, 0.2917, 0.2583, 0.2925, 0.25, 0.3242, 0.25, 0.3228, 0.2645, 0.2925, 0.25, 0.2917, 0.2417, 0.3228, 0.2355, 0.3242, 0.25, 0.2917, 0.2417, 0.2893, 0.2337, 0.3186, 0.2216, 0.3228, 0.2355, 0.2893, 0.2337, 0.2853, 0.2264, 0.3117, 0.2088, 0.3186, 0.2216, 0.2853, 0.2264, 0.2801, 0.2199, 0.3025, 0.1975, 0.3117, 0.2088, 0.2801, 0.2199, 0.2736, 0.2147, 0.2912, 0.1883, 0.3025, 0.1975, 0.2736, 0.2147, 0.2663, 0.2107, 0.2784, 0.1814, 0.2912, 0.1883, 0.2663, 0.2107, 0.2583, 0.2083, 0.2645, 0.1772, 0.2784, 0.1814, 0.2583, 0.2083, 0.25, 0.2075, 0.25, 0.1758, 0.2645, 0.1772, 0.25, 0.2075, 0.2417, 0.2083, 0.2355, 0.1772, 0.25, 0.1758, 0.2417, 0.2083, 0.2337, 0.2107, 0.2216, 0.1814, 0.2355, 0.1772, 0.2337, 0.2107, 0.2264, 0.2147, 0.2088, 0.1883, 0.2216, 0.1814, 0.2264, 0.2147, 0.2199, 0.2199, 0.1975, 0.1975, 0.2088, 0.1883, 0.2199, 0.2199, 0.2147, 0.2264, 0.1883, 0.2088, 0.1975, 0.1975, 0.2147, 0.2264, 0.2107, 0.2337, 0.1814, 0.2216, 0.1883, 0.2088, 0.2107, 0.2337, 0.2083, 0.2417, 0.1772, 0.2355, 0.1814, 0.2216, 0.2083, 0.2417, 0.2075, 0.25, 0.1758, 0.25, 0.1772, 0.2355, 0.2075, 0.25, 0.2083, 0.2583, 0.1772, 0.2645, 0.1758, 0.25, 0.2083, 0.2583, 0.2107, 0.2663, 0.1814, 0.2784, 0.1772, 0.2645, 0.2107, 0.2663, 0.2147, 0.2736, 0.1883, 0.2912, 0.1814, 0.2784, 0.2147, 0.2736, 0.2199, 0.2801, 0.1975, 0.3025, 0.1883, 0.2912, 0.2199, 0.2801, 0.2264, 0.2853, 0.2088, 0.3117, 0.1975, 0.3025, 0.2264, 0.2853, 0.2337, 0.2893, 0.2216, 0.3186, 0.2088, 0.3117, 0.2337, 0.2893, 0.2417, 0.2917, 0.2355, 0.3228, 0.2216, 0.3186, 0.2417, 0.2917, 0.25, 0.2925, 0.25, 0.3242, 0.2355, 0.3228, 0.7583, 0.2916, 0.75, 0.2924, 0.75, 0.3241, 0.7645, 0.3227, 0.7662, 0.2892, 0.7583, 0.2916, 0.7645, 0.3227, 0.7784, 0.3185, 0.7736, 0.2853, 0.7662, 0.2892, 0.7784, 0.3185, 0.7912, 0.3116, 0.78, 0.28, 0.7736, 0.2853, 0.7912, 0.3116, 0.8024, 0.3024, 0.7853, 0.2736, 0.78, 0.28, 0.8024, 0.3024, 0.8116, 0.2912, 0.7892, 0.2662, 0.7853, 0.2736, 0.8116, 0.2912, 0.8185, 0.2784, 0.7916, 0.2583, 0.7892, 0.2662, 0.8185, 0.2784, 0.8227, 0.2645, 0.7924, 0.25, 0.7916, 0.2583, 0.8227, 0.2645, 0.8241, 0.25, 0.7916, 0.2417, 0.7924, 0.25, 0.8241, 0.25, 0.8227, 0.2355, 0.7892, 0.2338, 0.7916, 0.2417, 0.8227, 0.2355, 0.8185, 0.2216, 0.7853, 0.2264, 0.7892, 0.2338, 0.8185, 0.2216, 0.8116, 0.2088, 0.78, 0.22, 0.7853, 0.2264, 0.8116, 0.2088, 0.8024, 0.1976, 0.7736, 0.2147, 0.78, 0.22, 0.8024, 0.1976, 0.7912, 0.1884, 0.7662, 0.2108, 0.7736, 0.2147, 0.7912, 0.1884, 0.7784, 0.1815, 0.7583, 0.2084, 0.7662, 0.2108, 0.7784, 0.1815, 0.7645, 0.1773, 0.75, 0.2076, 0.7583, 0.2084, 0.7645, 0.1773, 0.75, 0.1759, 0.7417, 0.2084, 0.75, 0.2076, 0.75, 0.1759, 0.7355, 0.1773, 0.7338, 0.2108, 0.7417, 0.2084, 0.7355, 0.1773, 0.7216, 0.1815, 0.7264, 0.2147, 0.7338, 0.2108, 0.7216, 0.1815, 0.7088, 0.1884, 0.72, 0.22, 0.7264, 0.2147, 0.7088, 0.1884, 0.6976, 0.1976, 0.7147, 0.2264, 0.72, 0.22, 0.6976, 0.1976, 0.6884, 0.2088, 0.7108, 0.2338, 0.7147, 0.2264, 0.6884, 0.2088, 0.6815, 0.2216, 0.7084, 0.2417, 0.7108, 0.2338, 0.6815, 0.2216, 0.6773, 0.2355, 0.7076, 0.25, 0.7084, 0.2417, 0.6773, 0.2355, 0.6759, 0.25, 0.7084, 0.2583, 0.7076, 0.25, 0.6759, 0.25, 0.6773, 0.2645, 0.7108, 0.2662, 0.7084, 0.2583, 0.6773, 0.2645, 0.6815, 0.2784, 0.7147, 0.2736, 0.7108, 0.2662, 0.6815, 0.2784, 0.6884, 0.2912, 0.72, 0.28, 0.7147, 0.2736, 0.6884, 0.2912, 0.6976, 0.3024, 0.7264, 0.2853, 0.72, 0.28, 0.6976, 0.3024, 0.7088, 0.3116, 0.7338, 0.2892, 0.7264, 0.2853, 0.7088, 0.3116, 0.7216, 0.3185, 0.7417, 0.2916, 0.7338, 0.2892, 0.7216, 0.3185, 0.7355, 0.3227, 0.75, 0.2924, 0.7417, 0.2916, 0.7355, 0.3227, 0.75, 0.3241, 0.25, 0.286, 0.257, 0.2853, 0.2583, 0.2917, 0.25, 0.2925, 0.257, 0.2853, 0.2638, 0.2833, 0.2663, 0.2893, 0.2583, 0.2917, 0.2638, 0.2833, 0.27, 0.2799, 0.2736, 0.2853, 0.2663, 0.2893, 0.27, 0.2799, 0.2755, 0.2755, 0.2801, 0.2801, 0.2736, 0.2853, 0.2755, 0.2755, 0.2799, 0.27, 0.2853, 0.2736, 0.2801, 0.2801, 0.2799, 0.27, 0.2833, 0.2638, 0.2893, 0.2663, 0.2853, 0.2736, 0.2833, 0.2638, 0.2853, 0.257, 0.2917, 0.2583, 0.2893, 0.2663, 0.2853, 0.257, 0.286, 0.25, 0.2925, 0.25, 0.2917, 0.2583, 0.286, 0.25, 0.2853, 0.243, 0.2917, 0.2417, 0.2925, 0.25, 0.2853, 0.243, 0.2833, 0.2362, 0.2893, 0.2337, 0.2917, 0.2417, 0.2833, 0.2362, 0.2799, 0.23, 0.2853, 0.2264, 0.2893, 0.2337, 0.2799, 0.23, 0.2755, 0.2245, 0.2801, 0.2199, 0.2853, 0.2264, 0.2755, 0.2245, 0.27, 0.2201, 0.2736, 0.2147, 0.2801, 0.2199, 0.27, 0.2201, 0.2638, 0.2167, 0.2663, 0.2107, 0.2736, 0.2147, 0.2638, 0.2167, 0.257, 0.2147, 0.2583, 0.2083, 0.2663, 0.2107, 0.257, 0.2147, 0.25, 0.214, 0.25, 0.2075, 0.2583, 0.2083, 0.25, 0.214, 0.243, 0.2147, 0.2417, 0.2083, 0.25, 0.2075, 0.243, 0.2147, 0.2362, 0.2167, 0.2337, 0.2107, 0.2417, 0.2083, 0.2362, 0.2167, 0.23, 0.2201, 0.2264, 0.2147, 0.2337, 0.2107, 0.23, 0.2201, 0.2245, 0.2245, 0.2199, 0.2199, 0.2264, 0.2147, 0.2245, 0.2245, 0.2201, 0.23, 0.2147, 0.2264, 0.2199, 0.2199, 0.2201, 0.23, 0.2167, 0.2362, 0.2107, 0.2337, 0.2147, 0.2264, 0.2167, 0.2362, 0.2147, 0.243, 0.2083, 0.2417, 0.2107, 0.2337, 0.2147, 0.243, 0.214, 0.25, 0.2075, 0.25, 0.2083, 0.2417, 0.214, 0.25, 0.2147, 0.257, 0.2083, 0.2583, 0.2075, 0.25, 0.2147, 0.257, 0.2167, 0.2638, 0.2107, 0.2663, 0.2083, 0.2583, 0.2167, 0.2638, 0.2201, 0.27, 0.2147, 0.2736, 0.2107, 0.2663, 0.2201, 0.27, 0.2245, 0.2755, 0.2199, 0.2801, 0.2147, 0.2736, 0.2245, 0.2755, 0.23, 0.2799, 0.2264, 0.2853, 0.2199, 0.2801, 0.23, 0.2799, 0.2362, 0.2833, 0.2337, 0.2893, 0.2264, 0.2853, 0.2362, 0.2833, 0.243, 0.2853, 0.2417, 0.2917, 0.2337, 0.2893, 0.243, 0.2853, 0.25, 0.286, 0.25, 0.2925, 0.2417, 0.2917, 0.757, 0.2852, 0.75, 0.2859, 0.75, 0.2924, 0.7583, 0.2916, 0.7637, 0.2832, 0.757, 0.2852, 0.7583, 0.2916, 0.7662, 0.2892, 0.77, 0.2799, 0.7637, 0.2832, 0.7662, 0.2892, 0.7736, 0.2853, 0.7754, 0.2754, 0.77, 0.2799, 0.7736, 0.2853, 0.78, 0.28, 0.7799, 0.27, 0.7754, 0.2754, 0.78, 0.28, 0.7853, 0.2736, 0.7832, 0.2637, 0.7799, 0.27, 0.7853, 0.2736, 0.7892, 0.2662, 0.7852, 0.257, 0.7832, 0.2637, 0.7892, 0.2662, 0.7916, 0.2583, 0.7859, 0.25, 0.7852, 0.257, 0.7916, 0.2583, 0.7924, 0.25, 0.7852, 0.243, 0.7859, 0.25, 0.7924, 0.25, 0.7916, 0.2417, 0.7832, 0.2363, 0.7852, 0.243, 0.7916, 0.2417, 0.7892, 0.2338, 0.7799, 0.23, 0.7832, 0.2363, 0.7892, 0.2338, 0.7853, 0.2264, 0.7754, 0.2246, 0.7799, 0.23, 0.7853, 0.2264, 0.78, 0.22, 0.77, 0.2201, 0.7754, 0.2246, 0.78, 0.22, 0.7736, 0.2147, 0.7637, 0.2168, 0.77, 0.2201, 0.7736, 0.2147, 0.7662, 0.2108, 0.757, 0.2148, 0.7637, 0.2168, 0.7662, 0.2108, 0.7583, 0.2084, 0.75, 0.2141, 0.757, 0.2148, 0.7583, 0.2084, 0.75, 0.2076, 0.743, 0.2148, 0.75, 0.2141, 0.75, 0.2076, 0.7417, 0.2084, 0.7363, 0.2168, 0.743, 0.2148, 0.7417, 0.2084, 0.7338, 0.2108, 0.73, 0.2201, 0.7363, 0.2168, 0.7338, 0.2108, 0.7264, 0.2147, 0.7246, 0.2246, 0.73, 0.2201, 0.7264, 0.2147, 0.72, 0.22, 0.7201, 0.23, 0.7246, 0.2246, 0.72, 0.22, 0.7147, 0.2264, 0.7168, 0.2363, 0.7201, 0.23, 0.7147, 0.2264, 0.7108, 0.2338, 0.7148, 0.243, 0.7168, 0.2363, 0.7108, 0.2338, 0.7084, 0.2417, 0.7141, 0.25, 0.7148, 0.243, 0.7084, 0.2417, 0.7076, 0.25, 0.7148, 0.257, 0.7141, 0.25, 0.7076, 0.25, 0.7084, 0.2583, 0.7168, 0.2637, 0.7148, 0.257, 0.7084, 0.2583, 0.7108, 0.2662, 0.7201, 0.27, 0.7168, 0.2637, 0.7108, 0.2662, 0.7147, 0.2736, 0.7246, 0.2754, 0.7201, 0.27, 0.7147, 0.2736, 0.72, 0.28, 0.73, 0.2799, 0.7246, 0.2754, 0.72, 0.28, 0.7264, 0.2853, 0.7363, 0.2832, 0.73, 0.2799, 0.7264, 0.2853, 0.7338, 0.2892, 0.743, 0.2852, 0.7363, 0.2832, 0.7338, 0.2892, 0.7417, 0.2916, 0.75, 0.2859, 0.743, 0.2852, 0.7417, 0.2916, 0.75, 0.2924])
me_cylinder.materials.append(mat_material_001)
me_cylinder.use_remesh_fix_poles = True
me_cylinder.use_remesh_preserve_attributes = False
me_cylinder.update()
me_cube_005 = bpy.data.meshes.new('Cube.005')
me_cube_005.from_pydata([(0.02093, -0.04569, -0.09485), (0.02093, 0.1786, -0.02197), (0.02093, -0.09272, 0.04988), (0.02093, 0.1316, 0.1228), (-0.02093, -0.04569, -0.09485), (-0.02093, 0.1786, -0.02197), (-0.02093, -0.09272, 0.04988), (-0.02093, 0.1316, 0.1228), (0.04747, 0.3796, -0.05812), (0.04747, 0.2729, 0.2701), (-0.04747, 0.2729, 0.2701), (-0.04747, 0.3796, -0.05812), (0.03582, 0.848, 0.09265), (0.04341, 0.7942, 0.4346), (-0.03234, 0.7924, 0.4402), (-0.03993, 0.8462, 0.09829), (0.00826, 1.397, 0.2535), (0.0417, 1.36, 0.4923), (-0.0006143, 1.356, 0.5058), (-0.03405, 1.393, 0.2669), (-0.001538, 1.583, 0.3267), (0.03672, 1.585, 0.5021), (0.005082, 1.58, 0.5167), (-0.03318, 1.579, 0.3413), (-0.005989, 1.694, 0.3906), (0.03572, 1.686, 0.5297), (0.01797, 1.682, 0.5407), (-0.02374, 1.69, 0.4016), (-0.01209, 1.787, 0.4171), (0.0346, 1.781, 0.5243), (0.02001, 1.776, 0.5386), (-0.02668, 1.782, 0.4313), (-0.02445, 1.872, 0.433), (-0.005345, 1.907, 0.4886), (-0.01011, 1.906, 0.4933), (-0.02922, 1.871, 0.4377), (0.02093, 0.07609, -0.07277), (0.02093, 0.07609, 0.1631), (0.02093, -0.07609, -0.07277), (0.02093, -0.07609, 0.1631), (-0.02093, 0.07609, -0.07277), (-0.02093, 0.07609, 0.1631), (-0.02093, -0.07609, -0.07277), (-0.02093, -0.07609, 0.1631), (0.04747, 0.1726, 0.3431), (0.04747, -0.1726, 0.3431), (-0.04747, -0.1726, 0.3431), (-0.04747, 0.1726, 0.3431), (0.03582, 0.1739, 0.8351), (0.04341, -0.1679, 0.8896), (-0.03234, -0.1738, 0.8896), (-0.03993, 0.168, 0.8351), (0.00826, 0.1906, 1.407), (0.0417, -0.04796, 1.446), (-0.0006143, -0.06208, 1.446), (-0.03405, 0.1765, 1.407), (-0.001538, 0.1786, 1.607), (0.03672, 0.01221, 1.662), (0.005082, -0.003129, 1.662), (-0.03318, 0.1632, 1.607), (-0.005988, 0.152, 1.732), (0.03572, 0.01723, 1.767), (0.01797, 0.005625, 1.767), (-0.02374, 0.1404, 1.732), (-0.01209, 0.1555, 1.828), (0.0346, 0.05168, 1.856), (0.02001, 0.03671, 1.856), (-0.02668, 0.1405, 1.828), (-0.02445, 0.1668, 1.915), (-0.005345, 0.1247, 1.965), (-0.01011, 0.1198, 1.965), (-0.02922, 0.1619, 1.915), (0.02093, 0.09272, 0.04988), (0.02093, -0.1316, 0.1228), (0.02093, 0.04569, -0.09485), (0.02093, -0.1786, -0.02197), (-0.02093, 0.09272, 0.04988), (-0.02093, -0.1316, 0.1228), (-0.02093, 0.04569, -0.09485), (-0.02093, -0.1786, -0.02197), (0.04747, -0.2729, 0.2701), (0.04747, -0.3796, -0.05813), (-0.04747, -0.3796, -0.05813), (-0.04747, -0.2729, 0.2701), (0.03582, -0.7405, 0.4235), (0.04341, -0.898, 0.1153), (-0.03234, -0.8998, 0.1096), (-0.03993, -0.7423, 0.4178), (0.00826, -1.279, 0.6161), (0.0417, -1.39, 0.4011), (-0.0006144, -1.394, 0.3877), (-0.03405, -1.284, 0.6027), (-0.001538, -1.473, 0.6663), (0.03672, -1.577, 0.5253), (0.005082, -1.582, 0.5107), (-0.03318, -1.478, 0.6518), (-0.005989, -1.6, 0.6797), (0.03572, -1.675, 0.5625), (0.01797, -1.679, 0.5514), (-0.02374, -1.604, 0.6686), (-0.01209, -1.691, 0.7128), (0.0346, -1.749, 0.6226), (0.02001, -1.754, 0.6084), (-0.02668, -1.695, 0.6986), (-0.02445, -1.769, 0.7503), (-0.005345, -1.83, 0.7259), (-0.01011, -1.832, 0.7211), (-0.02922, -1.771, 0.7455), (0.02093, -0.01879, 0.1036), (0.02093, -0.1574, -0.08722), (0.02093, 0.1043, 0.01415), (0.02093, -0.03431, -0.1767), (-0.02093, -0.01879, 0.1036), (-0.02093, -0.1574, -0.08722), (-0.02093, 0.1043, 0.01415), (-0.02093, -0.03431, -0.1767), (0.04747, -0.3413, -0.1761), (0.04747, -0.06202, -0.379), (-0.04747, -0.06202, -0.379), (-0.04747, -0.3413, -0.1761), (0.03582, -0.6316, -0.5734), (0.04341, -0.3871, -0.8184), (-0.03234, -0.3823, -0.8219), (-0.03993, -0.6268, -0.5769), (0.00826, -0.9812, -1.026), (0.0417, -0.8109, -1.198), (-0.0006142, -0.7995, -1.206), (-0.03405, -0.9698, -1.034), (-0.001538, -1.089, -1.195), (0.03673, -0.987, -1.338), (0.005082, -0.9746, -1.347), (-0.03318, -1.076, -1.204), (-0.005988, -1.141, -1.312), (0.03572, -1.053, -1.42), (0.01797, -1.043, -1.426), (-0.02374, -1.131, -1.318), (-0.01209, -1.2, -1.388), (0.0346, -1.133, -1.471), (0.02001, -1.121, -1.48), (-0.02668, -1.188, -1.396), (-0.02445, -1.26, -1.451), (-0.005345, -1.256, -1.516), (-0.01011, -1.252, -1.519), (-0.02922, -1.256, -1.454), (0.02093, -0.1043, 0.01415), (0.02093, 0.03431, -0.1767), (0.02093, 0.01879, 0.1036), (0.02093, 0.1574, -0.08722), (-0.02093, -0.1043, 0.01415), (-0.02093, 0.03431, -0.1767), (-0.02093, 0.01879, 0.1036), (-0.02093, 0.1574, -0.08722), (0.04747, 0.06202, -0.379), (0.04747, 0.3413, -0.1761), (-0.04747, 0.3413, -0.1761), (-0.04747, 0.06202, -0.379), (0.03582, 0.3502, -0.7779), (0.04341, 0.6587, -0.621), (-0.03234, 0.6635, -0.6176), (-0.03993, 0.355, -0.7744), (0.00826, 0.6728, -1.25), (0.0417, 0.8885, -1.141), (-0.0006145, 0.8999, -1.133), (-0.03405, 0.6842, -1.242), (-0.001538, 0.7999, -1.405), (0.03672, 0.9673, -1.352), (0.005082, 0.9797, -1.343), (-0.03318, 0.8123, -1.396), (-0.005989, 0.8949, -1.49), (0.03572, 1.025, -1.44), (0.01797, 1.034, -1.433), (-0.02374, 0.9043, -1.483), (-0.01209, 0.9488, -1.57), (0.0346, 1.049, -1.532), (0.02001, 1.061, -1.523), (-0.02668, 0.9609, -1.562), (-0.02445, 0.9904, -1.647), (-0.005345, 1.054, -1.663), (-0.01011, 1.058, -1.66), (-0.02922, 0.9944, -1.644)], [], [(0, 1, 3, 2), (2, 3, 7, 6), (6, 7, 5, 4), (4, 5, 1, 0), (2, 6, 4, 0), (3, 1, 8, 9), (8, 11, 15, 12), (1, 5, 11, 8), (7, 3, 9, 10), (5, 7, 10, 11), (15, 14, 18, 19), (10, 9, 13, 14), (11, 10, 14, 15), (9, 8, 12, 13), (16, 19, 23, 20), (13, 12, 16, 17), (12, 15, 19, 16), (14, 13, 17, 18), (22, 21, 25, 26), (18, 17, 21, 22), (19, 18, 22, 23), (17, 16, 20, 21), (27, 26, 30, 31), (23, 22, 26, 27), (21, 20, 24, 25), (20, 23, 27, 24), (28, 31, 35, 32), (25, 24, 28, 29), (24, 27, 31, 28), (26, 25, 29, 30), (34, 33, 32, 35), (30, 29, 33, 34), (31, 30, 34, 35), (29, 28, 32, 33), (36, 37, 39, 38), (38, 39, 43, 42), (42, 43, 41, 40), (40, 41, 37, 36), (38, 42, 40, 36), (39, 37, 44, 45), (44, 47, 51, 48), (37, 41, 47, 44), (43, 39, 45, 46), (41, 43, 46, 47), (51, 50, 54, 55), (46, 45, 49, 50), (47, 46, 50, 51), (45, 44, 48, 49), (52, 55, 59, 56), (49, 48, 52, 53), (48, 51, 55, 52), (50, 49, 53, 54), (58, 57, 61, 62), (54, 53, 57, 58), (55, 54, 58, 59), (53, 52, 56, 57), (63, 62, 66, 67), (59, 58, 62, 63), (57, 56, 60, 61), (56, 59, 63, 60), (64, 67, 71, 68), (61, 60, 64, 65), (60, 63, 67, 64), (62, 61, 65, 66), (70, 69, 68, 71), (66, 65, 69, 70), (67, 66, 70, 71), (65, 64, 68, 69), (72, 73, 75, 74), (74, 75, 79, 78), (78, 79, 77, 76), (76, 77, 73, 72), (74, 78, 76, 72), (75, 73, 80, 81), (80, 83, 87, 84), (73, 77, 83, 80), (79, 75, 81, 82), (77, 79, 82, 83), (87, 86, 90, 91), (82, 81, 85, 86), (83, 82, 86, 87), (81, 80, 84, 85), (88, 91, 95, 92), (85, 84, 88, 89), (84, 87, 91, 88), (86, 85, 89, 90), (94, 93, 97, 98), (90, 89, 93, 94), (91, 90, 94, 95), (89, 88, 92, 93), (99, 98, 102, 103), (95, 94, 98, 99), (93, 92, 96, 97), (92, 95, 99, 96), (100, 103, 107, 104), (97, 96, 100, 101), (96, 99, 103, 100), (98, 97, 101, 102), (106, 105, 104, 107), (102, 101, 105, 106), (103, 102, 106, 107), (101, 100, 104, 105), (108, 109, 111, 110), (110, 111, 115, 114), (114, 115, 113, 112), (112, 113, 109, 108), (110, 114, 112, 108), (111, 109, 116, 117), (116, 119, 123, 120), (109, 113, 119, 116), (115, 111, 117, 118), (113, 115, 118, 119), (123, 122, 126, 127), (118, 117, 121, 122), (119, 118, 122, 123), (117, 116, 120, 121), (124, 127, 131, 128), (121, 120, 124, 125), (120, 123, 127, 124), (122, 121, 125, 126), (130, 129, 133, 134), (126, 125, 129, 130), (127, 126, 130, 131), (125, 124, 128, 129), (135, 134, 138, 139), (131, 130, 134, 135), (129, 128, 132, 133), (128, 131, 135, 132), (136, 139, 143, 140), (133, 132, 136, 137), (132, 135, 139, 136), (134, 133, 137, 138), (142, 141, 140, 143), (138, 137, 141, 142), (139, 138, 142, 143), (137, 136, 140, 141), (144, 145, 147, 146), (146, 147, 151, 150), (150, 151, 149, 148), (148, 149, 145, 144), (146, 150, 148, 144), (147, 145, 152, 153), (152, 155, 159, 156), (145, 149, 155, 152), (151, 147, 153, 154), (149, 151, 154, 155), (159, 158, 162, 163), (154, 153, 157, 158), (155, 154, 158, 159), (153, 152, 156, 157), (160, 163, 167, 164), (157, 156, 160, 161), (156, 159, 163, 160), (158, 157, 161, 162), (166, 165, 169, 170), (162, 161, 165, 166), (163, 162, 166, 167), (161, 160, 164, 165), (171, 170, 174, 175), (167, 166, 170, 171), (165, 164, 168, 169), (164, 167, 171, 168), (172, 175, 179, 176), (169, 168, 172, 173), (168, 171, 175, 172), (170, 169, 173, 174), (178, 177, 176, 179), (174, 173, 177, 178), (175, 174, 178, 179), (173, 172, 176, 177)])
_uv = me_cube_005.uv_layers.new(name='UVMap')
_uv.uv.foreach_set('vector', [0.375, 0.0, 0.625, 0.0, 0.625, 0.25, 0.375, 0.25, 0.375, 0.25, 0.625, 0.25, 0.625, 0.5, 0.375, 0.5, 0.375, 0.5, 0.625, 0.5, 0.625, 0.75, 0.375, 0.75, 0.375, 0.75, 0.625, 0.75, 0.625, 1.0, 0.375, 1.0, 0.125, 0.5, 0.375, 0.5, 0.375, 0.75, 0.125, 0.75, 0.625, 0.25, 0.625, 0.0, 0.625, 0.0, 0.625, 0.25, 0.625, 1.0, 0.625, 0.75, 0.625, 0.75, 0.625, 1.0, 0.625, 1.0, 0.625, 0.75, 0.625, 0.75, 0.625, 1.0, 0.625, 0.5, 0.625, 0.25, 0.625, 0.25, 0.625, 0.5, 0.625, 0.75, 0.625, 0.5, 0.625, 0.5, 0.625, 0.75, 0.625, 0.75, 0.625, 0.5, 0.625, 0.5, 0.625, 0.75, 0.625, 0.5, 0.625, 0.25, 0.625, 0.25, 0.625, 0.5, 0.625, 0.75, 0.625, 0.5, 0.625, 0.5, 0.625, 0.75, 0.625, 0.25, 0.625, 0.0, 0.625, 0.0, 0.625, 0.25, 0.625, 1.0, 0.625, 0.75, 0.625, 0.75, 0.625, 1.0, 0.625, 0.25, 0.625, 0.0, 0.625, 0.0, 0.625, 0.25, 0.625, 1.0, 0.625, 0.75, 0.625, 0.75, 0.625, 1.0, 0.625, 0.5, 0.625, 0.25, 0.625, 0.25, 0.625, 0.5, 0.625, 0.5, 0.625, 0.25, 0.625, 0.25, 0.625, 0.5, 0.625, 0.5, 0.625, 0.25, 0.625, 0.25, 0.625, 0.5, 0.625, 0.75, 0.625, 0.5, 0.625, 0.5, 0.625, 0.75, 0.625, 0.25, 0.625, 0.0, 0.625, 0.0, 0.625, 0.25, 0.625, 0.75, 0.625, 0.5, 0.625, 0.5, 0.625, 0.75, 0.625, 0.75, 0.625, 0.5, 0.625, 0.5, 0.625, 0.75, 0.625, 0.25, 0.625, 0.0, 0.625, 0.0, 0.625, 0.25, 0.625, 1.0, 0.625, 0.75, 0.625, 0.75, 0.625, 1.0, 0.625, 1.0, 0.625, 0.75, 0.625, 0.75, 0.625, 1.0, 0.625, 0.25, 0.625, 0.0, 0.625, 0.0, 0.625, 0.25, 0.625, 1.0, 0.625, 0.75, 0.625, 0.75, 0.625, 1.0, 0.625, 0.5, 0.625, 0.25, 0.625, 0.25, 0.625, 0.5, 0.625, 0.5, 0.875, 0.5, 0.875, 0.75, 0.625, 0.75, 0.625, 0.5, 0.625, 0.25, 0.625, 0.25, 0.625, 0.5, 0.625, 0.75, 0.625, 0.5, 0.625, 0.5, 0.625, 0.75, 0.625, 0.25, 0.625, 0.0, 0.625, 0.0, 0.625, 0.25, 0.375, 0.0, 0.625, 0.0, 0.625, 0.25, 0.375, 0.25, 0.375, 0.25, 0.625, 0.25, 0.625, 0.5, 0.375, 0.5, 0.375, 0.5, 0.625, 0.5, 0.625, 0.75, 0.375, 0.75, 0.375, 0.75, 0.625, 0.75, 0.625, 1.0, 0.375, 1.0, 0.125, 0.5, 0.375, 0.5, 0.375, 0.75, 0.125, 0.75, 0.625, 0.25, 0.625, 0.0, 0.625, 0.0, 0.625, 0.25, 0.625, 1.0, 0.625, 0.75, 0.625, 0.75, 0.625, 1.0, 0.625, 1.0, 0.625, 0.75, 0.625, 0.75, 0.625, 1.0, 0.625, 0.5, 0.625, 0.25, 0.625, 0.25, 0.625, 0.5, 0.625, 0.75, 0.625, 0.5, 0.625, 0.5, 0.625, 0.75, 0.625, 0.75, 0.625, 0.5, 0.625, 0.5, 0.625, 0.75, 0.625, 0.5, 0.625, 0.25, 0.625, 0.25, 0.625, 0.5, 0.625, 0.75, 0.625, 0.5, 0.625, 0.5, 0.625, 0.75, 0.625, 0.25, 0.625, 0.0, 0.625, 0.0, 0.625, 0.25, 0.625, 1.0, 0.625, 0.75, 0.625, 0.75, 0.625, 1.0, 0.625, 0.25, 0.625, 0.0, 0.625, 0.0, 0.625, 0.25, 0.625, 1.0, 0.625, 0.75, 0.625, 0.75, 0.625, 1.0, 0.625, 0.5, 0.625, 0.25, 0.625, 0.25, 0.625, 0.5, 0.625, 0.5, 0.625, 0.25, 0.625, 0.25, 0.625, 0.5, 0.625, 0.5, 0.625, 0.25, 0.625, 0.25, 0.625, 0.5, 0.625, 0.75, 0.625, 0.5, 0.625, 0.5, 0.625, 0.75, 0.625, 0.25, 0.625, 0.0, 0.625, 0.0, 0.625, 0.25, 0.625, 0.75, 0.625, 0.5, 0.625, 0.5, 0.625, 0.75, 0.625, 0.75, 0.625, 0.5, 0.625, 0.5, 0.625, 0.75, 0.625, 0.25, 0.625, 0.0, 0.625, 0.0, 0.625, 0.25, 0.625, 1.0, 0.625, 0.75, 0.625, 0.75, 0.625, 1.0, 0.625, 1.0, 0.625, 0.75, 0.625, 0.75, 0.625, 1.0, 0.625, 0.25, 0.625, 0.0, 0.625, 0.0, 0.625, 0.25, 0.625, 1.0, 0.625, 0.75, 0.625, 0.75, 0.625, 1.0, 0.625, 0.5, 0.625, 0.25, 0.625, 0.25, 0.625, 0.5, 0.625, 0.5, 0.875, 0.5, 0.875, 0.75, 0.625, 0.75, 0.625, 0.5, 0.625, 0.25, 0.625, 0.25, 0.625, 0.5, 0.625, 0.75, 0.625, 0.5, 0.625, 0.5, 0.625, 0.75, 0.625, 0.25, 0.625, 0.0, 0.625, 0.0, 0.625, 0.25, 0.375, 0.0, 0.625, 0.0, 0.625, 0.25, 0.375, 0.25, 0.375, 0.25, 0.625, 0.25, 0.625, 0.5, 0.375, 0.5, 0.375, 0.5, 0.625, 0.5, 0.625, 0.75, 0.375, 0.75, 0.375, 0.75, 0.625, 0.75, 0.625, 1.0, 0.375, 1.0, 0.125, 0.5, 0.375, 0.5, 0.375, 0.75, 0.125, 0.75, 0.625, 0.25, 0.625, 0.0, 0.625, 0.0, 0.625, 0.25, 0.625, 1.0, 0.625, 0.75, 0.625, 0.75, 0.625, 1.0, 0.625, 1.0, 0.625, 0.75, 0.625, 0.75, 0.625, 1.0, 0.625, 0.5, 0.625, 0.25, 0.625, 0.25, 0.625, 0.5, 0.625, 0.75, 0.625, 0.5, 0.625, 0.5, 0.625, 0.75, 0.625, 0.75, 0.625, 0.5, 0.625, 0.5, 0.625, 0.75, 0.625, 0.5, 0.625, 0.25, 0.625, 0.25, 0.625, 0.5, 0.625, 0.75, 0.625, 0.5, 0.625, 0.5, 0.625, 0.75, 0.625, 0.25, 0.625, 0.0, 0.625, 0.0, 0.625, 0.25, 0.625, 1.0, 0.625, 0.75, 0.625, 0.75, 0.625, 1.0, 0.625, 0.25, 0.625, 0.0, 0.625, 0.0, 0.625, 0.25, 0.625, 1.0, 0.625, 0.75, 0.625, 0.75, 0.625, 1.0, 0.625, 0.5, 0.625, 0.25, 0.625, 0.25, 0.625, 0.5, 0.625, 0.5, 0.625, 0.25, 0.625, 0.25, 0.625, 0.5, 0.625, 0.5, 0.625, 0.25, 0.625, 0.25, 0.625, 0.5, 0.625, 0.75, 0.625, 0.5, 0.625, 0.5, 0.625, 0.75, 0.625, 0.25, 0.625, 0.0, 0.625, 0.0, 0.625, 0.25, 0.625, 0.75, 0.625, 0.5, 0.625, 0.5, 0.625, 0.75, 0.625, 0.75, 0.625, 0.5, 0.625, 0.5, 0.625, 0.75, 0.625, 0.25, 0.625, 0.0, 0.625, 0.0, 0.625, 0.25, 0.625, 1.0, 0.625, 0.75, 0.625, 0.75, 0.625, 1.0, 0.625, 1.0, 0.625, 0.75, 0.625, 0.75, 0.625, 1.0, 0.625, 0.25, 0.625, 0.0, 0.625, 0.0, 0.625, 0.25, 0.625, 1.0, 0.625, 0.75, 0.625, 0.75, 0.625, 1.0, 0.625, 0.5, 0.625, 0.25, 0.625, 0.25, 0.625, 0.5, 0.625, 0.5, 0.875, 0.5, 0.875, 0.75, 0.625, 0.75, 0.625, 0.5, 0.625, 0.25, 0.625, 0.25, 0.625, 0.5, 0.625, 0.75, 0.625, 0.5, 0.625, 0.5, 0.625, 0.75, 0.625, 0.25, 0.625, 0.0, 0.625, 0.0, 0.625, 0.25, 0.375, 0.0, 0.625, 0.0, 0.625, 0.25, 0.375, 0.25, 0.375, 0.25, 0.625, 0.25, 0.625, 0.5, 0.375, 0.5, 0.375, 0.5, 0.625, 0.5, 0.625, 0.75, 0.375, 0.75, 0.375, 0.75, 0.625, 0.75, 0.625, 1.0, 0.375, 1.0, 0.125, 0.5, 0.375, 0.5, 0.375, 0.75, 0.125, 0.75, 0.625, 0.25, 0.625, 0.0, 0.625, 0.0, 0.625, 0.25, 0.625, 1.0, 0.625, 0.75, 0.625, 0.75, 0.625, 1.0, 0.625, 1.0, 0.625, 0.75, 0.625, 0.75, 0.625, 1.0, 0.625, 0.5, 0.625, 0.25, 0.625, 0.25, 0.625, 0.5, 0.625, 0.75, 0.625, 0.5, 0.625, 0.5, 0.625, 0.75, 0.625, 0.75, 0.625, 0.5, 0.625, 0.5, 0.625, 0.75, 0.625, 0.5, 0.625, 0.25, 0.625, 0.25, 0.625, 0.5, 0.625, 0.75, 0.625, 0.5, 0.625, 0.5, 0.625, 0.75, 0.625, 0.25, 0.625, 0.0, 0.625, 0.0, 0.625, 0.25, 0.625, 1.0, 0.625, 0.75, 0.625, 0.75, 0.625, 1.0, 0.625, 0.25, 0.625, 0.0, 0.625, 0.0, 0.625, 0.25, 0.625, 1.0, 0.625, 0.75, 0.625, 0.75, 0.625, 1.0, 0.625, 0.5, 0.625, 0.25, 0.625, 0.25, 0.625, 0.5, 0.625, 0.5, 0.625, 0.25, 0.625, 0.25, 0.625, 0.5, 0.625, 0.5, 0.625, 0.25, 0.625, 0.25, 0.625, 0.5, 0.625, 0.75, 0.625, 0.5, 0.625, 0.5, 0.625, 0.75, 0.625, 0.25, 0.625, 0.0, 0.625, 0.0, 0.625, 0.25, 0.625, 0.75, 0.625, 0.5, 0.625, 0.5, 0.625, 0.75, 0.625, 0.75, 0.625, 0.5, 0.625, 0.5, 0.625, 0.75, 0.625, 0.25, 0.625, 0.0, 0.625, 0.0, 0.625, 0.25, 0.625, 1.0, 0.625, 0.75, 0.625, 0.75, 0.625, 1.0, 0.625, 1.0, 0.625, 0.75, 0.625, 0.75, 0.625, 1.0, 0.625, 0.25, 0.625, 0.0, 0.625, 0.0, 0.625, 0.25, 0.625, 1.0, 0.625, 0.75, 0.625, 0.75, 0.625, 1.0, 0.625, 0.5, 0.625, 0.25, 0.625, 0.25, 0.625, 0.5, 0.625, 0.5, 0.875, 0.5, 0.875, 0.75, 0.625, 0.75, 0.625, 0.5, 0.625, 0.25, 0.625, 0.25, 0.625, 0.5, 0.625, 0.75, 0.625, 0.5, 0.625, 0.5, 0.625, 0.75, 0.625, 0.25, 0.625, 0.0, 0.625, 0.0, 0.625, 0.25, 0.375, 0.0, 0.625, 0.0, 0.625, 0.25, 0.375, 0.25, 0.375, 0.25, 0.625, 0.25, 0.625, 0.5, 0.375, 0.5, 0.375, 0.5, 0.625, 0.5, 0.625, 0.75, 0.375, 0.75, 0.375, 0.75, 0.625, 0.75, 0.625, 1.0, 0.375, 1.0, 0.125, 0.5, 0.375, 0.5, 0.375, 0.75, 0.125, 0.75, 0.625, 0.25, 0.625, 0.0, 0.625, 0.0, 0.625, 0.25, 0.625, 1.0, 0.625, 0.75, 0.625, 0.75, 0.625, 1.0, 0.625, 1.0, 0.625, 0.75, 0.625, 0.75, 0.625, 1.0, 0.625, 0.5, 0.625, 0.25, 0.625, 0.25, 0.625, 0.5, 0.625, 0.75, 0.625, 0.5, 0.625, 0.5, 0.625, 0.75, 0.625, 0.75, 0.625, 0.5, 0.625, 0.5, 0.625, 0.75, 0.625, 0.5, 0.625, 0.25, 0.625, 0.25, 0.625, 0.5, 0.625, 0.75, 0.625, 0.5, 0.625, 0.5, 0.625, 0.75, 0.625, 0.25, 0.625, 0.0, 0.625, 0.0, 0.625, 0.25, 0.625, 1.0, 0.625, 0.75, 0.625, 0.75, 0.625, 1.0, 0.625, 0.25, 0.625, 0.0, 0.625, 0.0, 0.625, 0.25, 0.625, 1.0, 0.625, 0.75, 0.625, 0.75, 0.625, 1.0, 0.625, 0.5, 0.625, 0.25, 0.625, 0.25, 0.625, 0.5, 0.625, 0.5, 0.625, 0.25, 0.625, 0.25, 0.625, 0.5, 0.625, 0.5, 0.625, 0.25, 0.625, 0.25, 0.625, 0.5, 0.625, 0.75, 0.625, 0.5, 0.625, 0.5, 0.625, 0.75, 0.625, 0.25, 0.625, 0.0, 0.625, 0.0, 0.625, 0.25, 0.625, 0.75, 0.625, 0.5, 0.625, 0.5, 0.625, 0.75, 0.625, 0.75, 0.625, 0.5, 0.625, 0.5, 0.625, 0.75, 0.625, 0.25, 0.625, 0.0, 0.625, 0.0, 0.625, 0.25, 0.625, 1.0, 0.625, 0.75, 0.625, 0.75, 0.625, 1.0, 0.625, 1.0, 0.625, 0.75, 0.625, 0.75, 0.625, 1.0, 0.625, 0.25, 0.625, 0.0, 0.625, 0.0, 0.625, 0.25, 0.625, 1.0, 0.625, 0.75, 0.625, 0.75, 0.625, 1.0, 0.625, 0.5, 0.625, 0.25, 0.625, 0.25, 0.625, 0.5, 0.625, 0.5, 0.875, 0.5, 0.875, 0.75, 0.625, 0.75, 0.625, 0.5, 0.625, 0.25, 0.625, 0.25, 0.625, 0.5, 0.625, 0.75, 0.625, 0.5, 0.625, 0.5, 0.625, 0.75, 0.625, 0.25, 0.625, 0.0, 0.625, 0.0, 0.625, 0.25])
me_cube_005.materials.append(mat_material_002)
me_cube_005.use_remesh_fix_poles = True
me_cube_005.use_remesh_preserve_attributes = False
me_cube_005.update()
me_cylinder_001 = bpy.data.meshes.new('Cylinder.001')
me_cylinder_001.from_pydata([(-2.045, 0.1922, 3.255e-08), (-0.5556, 0.1922, -3.255e-08), (-2.045, 0.1885, -0.03749), (-0.5556, 0.1885, -0.03749), (-2.045, 0.1775, -0.07354), (-0.5556, 0.1775, -0.07354), (-2.045, 0.1598, -0.1068), (-0.5556, 0.1598, -0.1068), (-2.045, 0.1359, -0.1359), (-0.5556, 0.1359, -0.1359), (-2.045, 0.1068, -0.1598), (-0.5556, 0.1068, -0.1598), (-2.045, 0.07354, -0.1775), (-0.5556, 0.07354, -0.1775), (-2.045, 0.03749, -0.1885), (-0.5556, 0.03749, -0.1885), (-2.045, -8.399e-09, -0.1922), (-0.5556, -8.399e-09, -0.1922), (-2.045, -0.03749, -0.1885), (-0.5556, -0.03749, -0.1885), (-2.045, -0.07354, -0.1775), (-0.5556, -0.07354, -0.1775), (-2.045, -0.1068, -0.1598), (-0.5556, -0.1068, -0.1598), (-2.045, -0.1359, -0.1359), (-0.5556, -0.1359, -0.1359), (-2.045, -0.1598, -0.1068), (-0.5556, -0.1598, -0.1068), (-2.045, -0.1775, -0.07354), (-0.5556, -0.1775, -0.07354), (-2.045, -0.1885, -0.03749), (-0.5556, -0.1885, -0.03749), (-2.045, -0.1922, 4.935e-08), (-0.5556, -0.1922, -1.575e-08), (-2.045, -0.1885, 0.03749), (-0.5556, -0.1885, 0.03749), (-2.045, -0.1775, 0.07354), (-0.5556, -0.1775, 0.07354), (-2.045, -0.1598, 0.1068), (-0.5556, -0.1598, 0.1068), (-2.045, -0.1359, 0.1359), (-0.5556, -0.1359, 0.1359), (-2.045, -0.1068, 0.1598), (-0.5556, -0.1068, 0.1598), (-2.045, -0.07354, 0.1775), (-0.5556, -0.07354, 0.1775), (-2.045, -0.03749, 0.1885), (-0.5556, -0.03749, 0.1885), (-2.045, 2.291e-09, 0.1922), (-0.5556, 2.291e-09, 0.1922), (-2.045, 0.03749, 0.1885), (-0.5556, 0.03749, 0.1885), (-2.045, 0.07354, 0.1775), (-0.5556, 0.07354, 0.1775), (-2.045, 0.1068, 0.1598), (-0.5556, 0.1068, 0.1598), (-2.045, 0.1359, 0.1359), (-0.5556, 0.1359, 0.1359), (-2.045, 0.1598, 0.1068), (-0.5556, 0.1598, 0.1068), (-2.045, 0.1775, 0.07354), (-0.5556, 0.1775, 0.07354), (-2.045, 0.1885, 0.03749), (-0.5556, 0.1885, 0.03749)], [], [(0, 1, 3, 2), (2, 3, 5, 4), (4, 5, 7, 6), (6, 7, 9, 8), (8, 9, 11, 10), (10, 11, 13, 12), (12, 13, 15, 14), (14, 15, 17, 16), (16, 17, 19, 18), (18, 19, 21, 20), (20, 21, 23, 22), (22, 23, 25, 24), (24, 25, 27, 26), (26, 27, 29, 28), (28, 29, 31, 30), (30, 31, 33, 32), (32, 33, 35, 34), (34, 35, 37, 36), (36, 37, 39, 38), (38, 39, 41, 40), (40, 41, 43, 42), (42, 43, 45, 44), (44, 45, 47, 46), (46, 47, 49, 48), (48, 49, 51, 50), (50, 51, 53, 52), (52, 53, 55, 54), (54, 55, 57, 56), (56, 57, 59, 58), (58, 59, 61, 60), (3, 1, 63, 61, 59, 57, 55, 53, 51, 49, 47, 45, 43, 41, 39, 37, 35, 33, 31, 29, 27, 25, 23, 21, 19, 17, 15, 13, 11, 9, 7, 5), (60, 61, 63, 62), (62, 63, 1, 0), (0, 2, 4, 6, 8, 10, 12, 14, 16, 18, 20, 22, 24, 26, 28, 30, 32, 34, 36, 38, 40, 42, 44, 46, 48, 50, 52, 54, 56, 58, 60, 62)])
_uv = me_cylinder_001.uv_layers.new(name='UVMap')
_uv.uv.foreach_set('vector', [1.0, 0.5, 1.0, 1.0, 0.9688, 1.0, 0.9688, 0.5, 0.9688, 0.5, 0.9688, 1.0, 0.9375, 1.0, 0.9375, 0.5, 0.9375, 0.5, 0.9375, 1.0, 0.9062, 1.0, 0.9062, 0.5, 0.9062, 0.5, 0.9062, 1.0, 0.875, 1.0, 0.875, 0.5, 0.875, 0.5, 0.875, 1.0, 0.8438, 1.0, 0.8438, 0.5, 0.8438, 0.5, 0.8438, 1.0, 0.8125, 1.0, 0.8125, 0.5, 0.8125, 0.5, 0.8125, 1.0, 0.7812, 1.0, 0.7812, 0.5, 0.7812, 0.5, 0.7812, 1.0, 0.75, 1.0, 0.75, 0.5, 0.75, 0.5, 0.75, 1.0, 0.7188, 1.0, 0.7188, 0.5, 0.7188, 0.5, 0.7188, 1.0, 0.6875, 1.0, 0.6875, 0.5, 0.6875, 0.5, 0.6875, 1.0, 0.6562, 1.0, 0.6562, 0.5, 0.6562, 0.5, 0.6562, 1.0, 0.625, 1.0, 0.625, 0.5, 0.625, 0.5, 0.625, 1.0, 0.5938, 1.0, 0.5938, 0.5, 0.5938, 0.5, 0.5938, 1.0, 0.5625, 1.0, 0.5625, 0.5, 0.5625, 0.5, 0.5625, 1.0, 0.5312, 1.0, 0.5312, 0.5, 0.5312, 0.5, 0.5312, 1.0, 0.5, 1.0, 0.5, 0.5, 0.5, 0.5, 0.5, 1.0, 0.4688, 1.0, 0.4688, 0.5, 0.4688, 0.5, 0.4688, 1.0, 0.4375, 1.0, 0.4375, 0.5, 0.4375, 0.5, 0.4375, 1.0, 0.4062, 1.0, 0.4062, 0.5, 0.4062, 0.5, 0.4062, 1.0, 0.375, 1.0, 0.375, 0.5, 0.375, 0.5, 0.375, 1.0, 0.3438, 1.0, 0.3438, 0.5, 0.3438, 0.5, 0.3438, 1.0, 0.3125, 1.0, 0.3125, 0.5, 0.3125, 0.5, 0.3125, 1.0, 0.2812, 1.0, 0.2812, 0.5, 0.2812, 0.5, 0.2812, 1.0, 0.25, 1.0, 0.25, 0.5, 0.25, 0.5, 0.25, 1.0, 0.2188, 1.0, 0.2188, 0.5, 0.2188, 0.5, 0.2188, 1.0, 0.1875, 1.0, 0.1875, 0.5, 0.1875, 0.5, 0.1875, 1.0, 0.1562, 1.0, 0.1562, 0.5, 0.1562, 0.5, 0.1562, 1.0, 0.125, 1.0, 0.125, 0.5, 0.125, 0.5, 0.125, 1.0, 0.09375, 1.0, 0.09375, 0.5, 0.09375, 0.5, 0.09375, 1.0, 0.0625, 1.0, 0.0625, 0.5, 0.2968, 0.4854, 0.25, 0.49, 0.2032, 0.4854, 0.1582, 0.4717, 0.1167, 0.4496, 0.08029, 0.4197, 0.05045, 0.3833, 0.02827, 0.3418, 0.01461, 0.2968, 0.01, 0.25, 0.01461, 0.2032, 0.02827, 0.1582, 0.05045, 0.1167, 0.08029, 0.08029, 0.1167, 0.05045, 0.1582, 0.02827, 0.2032, 0.01461, 0.25, 0.01, 0.2968, 0.01461, 0.3418, 0.02827, 0.3833, 0.05045, 0.4197, 0.08029, 0.4496, 0.1167, 0.4717, 0.1582, 0.4854, 0.2032, 0.49, 0.25, 0.4854, 0.2968, 0.4717, 0.3418, 0.4496, 0.3833, 0.4197, 0.4197, 0.3833, 0.4496, 0.3418, 0.4717, 0.0625, 0.5, 0.0625, 1.0, 0.03125, 1.0, 0.03125, 0.5, 0.03125, 0.5, 0.03125, 1.0, 0.0, 1.0, 0.0, 0.5, 0.75, 0.49, 0.7968, 0.4854, 0.8418, 0.4717, 0.8833, 0.4496, 0.9197, 0.4197, 0.9496, 0.3833, 0.9717, 0.3418, 0.9854, 0.2968, 0.99, 0.25, 0.9854, 0.2032, 0.9717, 0.1582, 0.9496, 0.1167, 0.9197, 0.08029, 0.8833, 0.05045, 0.8418, 0.02827, 0.7968, 0.01461, 0.75, 0.01, 0.7032, 0.01461, 0.6582, 0.02827, 0.6167, 0.05045, 0.5803, 0.08029, 0.5504, 0.1167, 0.5283, 0.1582, 0.5146, 0.2032, 0.51, 0.25, 0.5146, 0.2968, 0.5283, 0.3418, 0.5504, 0.3833, 0.5803, 0.4197, 0.6167, 0.4496, 0.6582, 0.4717, 0.7032, 0.4854])
me_cylinder_001.materials.append(mat_material_003)
me_cylinder_001.use_remesh_fix_poles = True
me_cylinder_001.use_remesh_preserve_attributes = False
me_cylinder_001.update()

# ---- objects
ob_cylinder = bpy.data.objects.new('Cylinder', me_cylinder)
ob_cube_004 = bpy.data.objects.new('Cube.004', me_cube_005)
ob_cylinder_001 = bpy.data.objects.new('Cylinder.001', me_cylinder_001)

# ---- transforms, parenting, visibility, modifiers, constraints
ob_cylinder.location = (0.0, 0.0, 0.0)
ob_cylinder.rotation_euler = (0.0, -0.0, 3.142)
_m = ob_cylinder.modifiers.new('Subdivision', 'SUBSURF')
_m.render_levels = 4
ob_cube_004.location = (0.0, 0.0, 0.0)
ob_cube_004.rotation_euler = (5.655, 0.0, 1.534e-16)
_m = ob_cube_004.modifiers.new('Subdivision', 'SUBSURF')
_m.levels = 2
_m.render_levels = 6
ob_cylinder_001.location = (0.0, 0.0, 0.0)
ob_cylinder_001.rotation_euler = (5.655, 0.0, 1.534e-16)
_m = ob_cylinder_001.modifiers.new('Subdivision', 'SUBSURF')
_m.levels = 2
_m.render_levels = 6

# ---- collection membership
col_collection.objects.link(ob_cylinder)
col_collection.objects.link(ob_cube_004)
col_collection.objects.link(ob_cylinder_001)

# ---- scene / render settings (as saved in the file)
scene.frame_start = 2; scene.frame_end = 49; scene.frame_set(45)
scene.render.engine = 'BLENDER_EEVEE_NEXT'
scene.cycles.use_denoising = False
scene.cycles.samples = 128
scene.cycles.sampling_pattern = 'TABULATED_SOBOL'
scene.cycles.use_adaptive_sampling = False
scene.cycles.use_light_tree = False
scene.view_settings.view_transform = 'Filmic'
bpy.context.view_layer.update()

# ---- added for rendering (the .blend has no active camera and no usable light): camera, sun
cam_auto = bpy.data.cameras.new('AutoCamera')
cam_auto.lens = 50.0
cam_auto.sensor_width = 36.0
cam_auto.clip_end = 1000.0
ob_auto_camera = bpy.data.objects.new('AutoCamera', cam_auto)
scene.collection.objects.link(ob_auto_camera)
ob_auto_camera.location = (6.03008, -8.31038, 5.71974)
ob_auto_camera.rotation_euler = (1.09748, -7.21219e-08, 0.694738)
scene.camera = ob_auto_camera
light_auto_sun = bpy.data.lights.new('AutoSun', 'SUN')
light_auto_sun.energy = 3.0
light_auto_sun.angle = 0.0523599
ob_auto_sun = bpy.data.objects.new('AutoSun', light_auto_sun)
scene.collection.objects.link(ob_auto_sun)
ob_auto_sun.rotation_euler = (0.872665, 0.174533, 0.523599)
bpy.context.view_layer.update()
